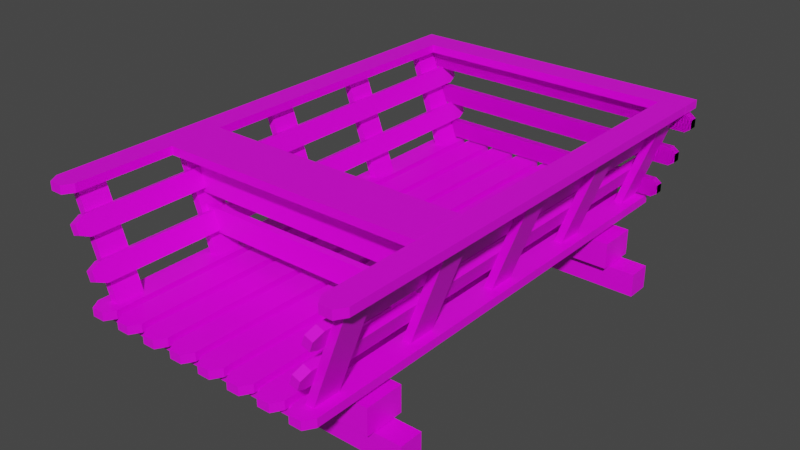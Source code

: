 # Source: Cart.blend  (saved by Blender 3.2.14; exported with 4.5.12 LTS)
import bpy
from mathutils import Matrix  # noqa: F401  (used for matrix-valued properties, if any)

bpy.ops.wm.read_factory_settings(use_empty=True)
scene = bpy.context.scene
scene.name = 'Scene'

# ---- collections
col_fance = bpy.data.collections.new('fance'); scene.collection.children.link(col_fance)

# ---- images (referenced by path relative to the original .blend; pixels are not part of the script)
import os
ASSET_DIR = os.environ.get("B2B_ASSET_DIR", "")  # directory of the original .blend (textures are referenced by path, not embedded)
HERE = os.path.dirname(os.path.abspath(__file__))  # packed textures are extracted next to this script under _unpacked/

def load_image(name, relpath, width, height, colorspace="sRGB"):
    """Load a texture the original file referenced (path relative to the .blend, or extracted next to this script)."""
    p = next((c for c in (os.path.join(HERE, relpath), os.path.join(ASSET_DIR, relpath)) if relpath and os.path.exists(c)), "")
    if p:
        img = bpy.data.images.load(p, check_existing=True)
        img.name = name
    else:  # same state as the original file: an image datablock whose file is absent (Cycles renders it pink)
        img = bpy.data.images.new(name, width, height)
        img.source = "FILE"
        img.filepath = "//" + (relpath or name)
    img.colorspace_settings.name = colorspace
    return img
img_pp_color_palette_png = load_image('PP_Color_Palette.png', 'Mining_Pack/Textures/PP_Color_Palette.png', 1024, 1024, 'sRGB')

# ---- materials (node trees are filled in below, after node groups)
mat_palitra = bpy.data.materials.new('palitra')
mat_palitra.alpha_threshold = 0.0
mat_palitra.use_transparent_shadow = False
mat_palitra.line_color = (0.0, 0.0, 0.0, 1.0)

# ---- material node trees
mat_palitra.use_nodes = True; mat_palitra.node_tree.nodes.clear()
_N = mat_palitra.node_tree.nodes; _L = mat_palitra.node_tree.links
n0 = _N.new('ShaderNodeOutputMaterial'); n0.name = 'Material Output'; n0.location = (300, 300)
n1 = _N.new('ShaderNodeBsdfPrincipled'); n1.name = 'Principled BSDF'; n1.location = (10, 300)
n1.distribution = 'GGX'
n1.subsurface_method = 'RANDOM_WALK_SKIN'
n1.inputs[2].default_value = 0.4
n1.inputs[3].default_value = 1.45
n1.inputs[27].default_value = (0.0, 0.0, 0.0, 1.0)
n1.inputs[28].default_value = 1.0
n2 = _N.new('ShaderNodeTexImage'); n2.name = 'Image Texture'; n2.location = (-280, 275)
n2.image = img_pp_color_palette_png
n2.interpolation = 'Closest'
_L.new(n1.outputs[0], n0.inputs[0])
_L.new(n2.outputs[0], n1.inputs[0])
n0.is_active_output = True

# ---- world
world_world = bpy.data.worlds.new('World'); scene.world = world_world
world_world.use_nodes = True; world_world.node_tree.nodes.clear()
_N = world_world.node_tree.nodes; _L = world_world.node_tree.links
n0 = _N.new('ShaderNodeOutputWorld'); n0.name = 'World Output'; n0.location = (300, 300)
n1 = _N.new('ShaderNodeBackground'); n1.name = 'Background'; n1.location = (10, 300)
n1.inputs[0].default_value = (0.05088, 0.05088, 0.05088, 1.0)
_L.new(n1.outputs[0], n0.inputs[0])
n0.is_active_output = True
world_world.color = (0.05088, 0.05088, 0.05088)
world_world.use_sun_shadow = False
world_world.sun_shadow_jitter_overblur = 0.0

# ---- meshes
me_cube_001 = bpy.data.meshes.new('Cube.001')
me_cube_001.from_pydata([(-8.1, 0.01667, -57.6), (-8.1, -0.01667, -57.6), (-8.1, 0.01667, 57.6), (-8.1, -0.01667, 57.6), (-9.1, -0.01667, -60.0), (-9.1, 0.01667, 60.0), (-9.1, -0.01667, 60.0), (-9.1, 0.01667, -60.0), (-8.6, -0.01667, 60.0), (-8.6, 0.01667, -60.0), (-8.6, -0.01667, -60.0), (-8.6, 0.01667, 60.0), (-10.1, 0.01667, -57.6), (-10.1, -0.01667, -57.6), (-10.1, 0.01667, 57.6), (-10.1, -0.01667, 57.6), (-9.6, -0.01667, 60.0), (-9.6, 0.01667, -60.0), (-9.6, -0.01667, -60.0), (-9.6, 0.01667, 60.0), (-5.5, 0.01667, -57.6), (-5.5, -0.01667, -57.6), (-5.5, 0.01667, 57.6), (-5.5, -0.01667, 57.6), (-6.5, -0.01667, -60.0), (-6.5, 0.01667, 60.0), (-6.5, -0.01667, 60.0), (-6.5, 0.01667, -60.0), (-6.0, -0.01667, 60.0), (-6.0, 0.01667, -60.0), (-6.0, -0.01667, -60.0), (-6.0, 0.01667, 60.0), (-7.5, 0.01667, -57.6), (-7.5, -0.01667, -57.6), (-7.5, 0.01667, 57.6), (-7.5, -0.01667, 57.6), (-7.0, -0.01667, 60.0), (-7.0, 0.01667, -60.0), (-7.0, -0.01667, -60.0), (-7.0, 0.01667, 60.0), (-2.9, 0.01667, -57.6), (-2.9, -0.01667, -57.6), (-2.9, 0.01667, 57.6), (-2.9, -0.01667, 57.6), (-3.9, -0.01667, -60.0), (-3.9, 0.01667, 60.0), (-3.9, -0.01667, 60.0), (-3.9, 0.01667, -60.0), (-3.4, -0.01667, 60.0), (-3.4, 0.01667, -60.0), (-3.4, -0.01667, -60.0), (-3.4, 0.01667, 60.0), (-4.9, 0.01667, -57.6), (-4.9, -0.01667, -57.6), (-4.9, 0.01667, 57.6), (-4.9, -0.01667, 57.6), (-4.4, -0.01667, 60.0), (-4.4, 0.01667, -60.0), (-4.4, -0.01667, -60.0), (-4.4, 0.01667, 60.0), (-0.3, 0.01667, -57.6), (-0.3, -0.01667, -57.6), (-0.3, 0.01667, 57.6), (-0.3, -0.01667, 57.6), (-1.3, -0.01667, -60.0), (-1.3, 0.01667, 60.0), (-1.3, -0.01667, 60.0), (-1.3, 0.01667, -60.0), (-0.8, -0.01667, 60.0), (-0.8, 0.01667, -60.0), (-0.8, -0.01667, -60.0), (-0.8, 0.01667, 60.0), (-2.3, 0.01667, -57.6), (-2.3, -0.01667, -57.6), (-2.3, 0.01667, 57.6), (-2.3, -0.01667, 57.6), (-1.8, -0.01667, 60.0), (-1.8, 0.01667, -60.0), (-1.8, -0.01667, -60.0), (-1.8, 0.01667, 60.0), (2.3, 0.01667, -57.6), (2.3, -0.01667, -57.6), (2.3, 0.01667, 57.6), (2.3, -0.01667, 57.6), (1.3, -0.01667, -60.0), (1.3, 0.01667, 60.0), (1.3, -0.01667, 60.0), (1.3, 0.01667, -60.0), (1.8, -0.01667, 60.0), (1.8, 0.01667, -60.0), (1.8, -0.01667, -60.0), (1.8, 0.01667, 60.0), (0.3, 0.01667, -57.6), (0.3, -0.01667, -57.6), (0.3, 0.01667, 57.6), (0.3, -0.01667, 57.6), (0.8, -0.01667, 60.0), (0.8, 0.01667, -60.0), (0.8, -0.01667, -60.0), (0.8, 0.01667, 60.0), (4.9, 0.01667, -57.6), (4.9, -0.01667, -57.6), (4.9, 0.01667, 57.6), (4.9, -0.01667, 57.6), (3.9, -0.01667, -60.0), (3.9, 0.01667, 60.0), (3.9, -0.01667, 60.0), (3.9, 0.01667, -60.0), (4.4, -0.01667, 60.0), (4.4, 0.01667, -60.0), (4.4, -0.01667, -60.0), (4.4, 0.01667, 60.0), (2.9, 0.01667, -57.6), (2.9, -0.01667, -57.6), (2.9, 0.01667, 57.6), (2.9, -0.01667, 57.6), (3.4, -0.01667, 60.0), (3.4, 0.01667, -60.0), (3.4, -0.01667, -60.0), (3.4, 0.01667, 60.0), (7.5, 0.01667, -57.6), (7.5, -0.01667, -57.6), (7.5, 0.01667, 57.6), (7.5, -0.01667, 57.6), (6.5, -0.01667, -60.0), (6.5, 0.01667, 60.0), (6.5, -0.01667, 60.0), (6.5, 0.01667, -60.0), (7.0, -0.01667, 60.0), (7.0, 0.01667, -60.0), (7.0, -0.01667, -60.0), (7.0, 0.01667, 60.0), (5.5, 0.01667, -57.6), (5.5, -0.01667, -57.6), (5.5, 0.01667, 57.6), (5.5, -0.01667, 57.6), (6.0, -0.01667, 60.0), (6.0, 0.01667, -60.0), (6.0, -0.01667, -60.0), (6.0, 0.01667, 60.0), (10.1, 0.01667, -57.6), (10.1, -0.01667, -57.6), (10.1, 0.01667, 57.6), (10.1, -0.01667, 57.6), (9.1, -0.01667, -60.0), (9.1, 0.01667, 60.0), (9.1, -0.01667, 60.0), (9.1, 0.01667, -60.0), (9.6, -0.01667, 60.0), (9.6, 0.01667, -60.0), (9.6, -0.01667, -60.0), (9.6, 0.01667, 60.0), (8.1, 0.01667, -57.6), (8.1, -0.01667, -57.6), (8.1, 0.01667, 57.6), (8.1, -0.01667, 57.6), (8.6, -0.01667, 60.0), (8.6, 0.01667, -60.0), (8.6, -0.01667, -60.0), (8.6, 0.01667, 60.0)], [], [(10, 1, 3, 8), (1, 0, 2, 3), (10, 9, 0, 1), (9, 7, 5, 11), (8, 11, 5, 6), (3, 2, 11, 8), (0, 9, 11, 2), (4, 7, 9, 10), (4, 10, 8, 6), (18, 16, 15, 13), (13, 15, 14, 12), (18, 13, 12, 17), (17, 19, 5, 7), (16, 6, 5, 19), (15, 16, 19, 14), (12, 14, 19, 17), (4, 18, 17, 7), (4, 6, 16, 18), (30, 21, 23, 28), (21, 20, 22, 23), (30, 29, 20, 21), (29, 27, 25, 31), (28, 31, 25, 26), (23, 22, 31, 28), (20, 29, 31, 22), (24, 27, 29, 30), (24, 30, 28, 26), (38, 36, 35, 33), (33, 35, 34, 32), (38, 33, 32, 37), (37, 39, 25, 27), (36, 26, 25, 39), (35, 36, 39, 34), (32, 34, 39, 37), (24, 38, 37, 27), (24, 26, 36, 38), (50, 41, 43, 48), (41, 40, 42, 43), (50, 49, 40, 41), (49, 47, 45, 51), (48, 51, 45, 46), (43, 42, 51, 48), (40, 49, 51, 42), (44, 47, 49, 50), (44, 50, 48, 46), (58, 56, 55, 53), (53, 55, 54, 52), (58, 53, 52, 57), (57, 59, 45, 47), (56, 46, 45, 59), (55, 56, 59, 54), (52, 54, 59, 57), (44, 58, 57, 47), (44, 46, 56, 58), (70, 61, 63, 68), (61, 60, 62, 63), (70, 69, 60, 61), (69, 67, 65, 71), (68, 71, 65, 66), (63, 62, 71, 68), (60, 69, 71, 62), (64, 67, 69, 70), (64, 70, 68, 66), (78, 76, 75, 73), (73, 75, 74, 72), (78, 73, 72, 77), (77, 79, 65, 67), (76, 66, 65, 79), (75, 76, 79, 74), (72, 74, 79, 77), (64, 78, 77, 67), (64, 66, 76, 78), (90, 81, 83, 88), (81, 80, 82, 83), (90, 89, 80, 81), (89, 87, 85, 91), (88, 91, 85, 86), (83, 82, 91, 88), (80, 89, 91, 82), (84, 87, 89, 90), (84, 90, 88, 86), (98, 96, 95, 93), (93, 95, 94, 92), (98, 93, 92, 97), (97, 99, 85, 87), (96, 86, 85, 99), (95, 96, 99, 94), (92, 94, 99, 97), (84, 98, 97, 87), (84, 86, 96, 98), (110, 101, 103, 108), (101, 100, 102, 103), (110, 109, 100, 101), (109, 107, 105, 111), (108, 111, 105, 106), (103, 102, 111, 108), (100, 109, 111, 102), (104, 107, 109, 110), (104, 110, 108, 106), (118, 116, 115, 113), (113, 115, 114, 112), (118, 113, 112, 117), (117, 119, 105, 107), (116, 106, 105, 119), (115, 116, 119, 114), (112, 114, 119, 117), (104, 118, 117, 107), (104, 106, 116, 118), (130, 121, 123, 128), (121, 120, 122, 123), (130, 129, 120, 121), (129, 127, 125, 131), (128, 131, 125, 126), (123, 122, 131, 128), (120, 129, 131, 122), (124, 127, 129, 130), (124, 130, 128, 126), (138, 136, 135, 133), (133, 135, 134, 132), (138, 133, 132, 137), (137, 139, 125, 127), (136, 126, 125, 139), (135, 136, 139, 134), (132, 134, 139, 137), (124, 138, 137, 127), (124, 126, 136, 138), (150, 141, 143, 148), (141, 140, 142, 143), (150, 149, 140, 141), (149, 147, 145, 151), (148, 151, 145, 146), (143, 142, 151, 148), (140, 149, 151, 142), (144, 147, 149, 150), (144, 150, 148, 146), (158, 156, 155, 153), (153, 155, 154, 152), (158, 153, 152, 157), (157, 159, 145, 147), (156, 146, 145, 159), (155, 156, 159, 154), (152, 154, 159, 157), (144, 158, 157, 147), (144, 146, 156, 158)])
_uv = me_cube_001.uv_layers.new(name='UVMap')
_uv.uv.foreach_set('vector', [0.6678, 0.4359, 0.6777, 0.4359, 0.6777, 0.4754, 0.6678, 0.4754, 0.6777, 0.4359, 0.7173, 0.4359, 0.7173, 0.4754, 0.6777, 0.4754, 0.6777, 0.426, 0.7173, 0.426, 0.7173, 0.4359, 0.6777, 0.4359, 0.7272, 0.4359, 0.7371, 0.4359, 0.7371, 0.4754, 0.7272, 0.4754, 0.6777, 0.4853, 0.7173, 0.4853, 0.7173, 0.4952, 0.6777, 0.4952, 0.6777, 0.4754, 0.7173, 0.4754, 0.7173, 0.4853, 0.6777, 0.4853, 0.7173, 0.4359, 0.7272, 0.4359, 0.7272, 0.4754, 0.7173, 0.4754, 0.6777, 0.4161, 0.7173, 0.4161, 0.7173, 0.426, 0.6777, 0.426, 0.658, 0.4359, 0.6678, 0.4359, 0.6678, 0.4754, 0.658, 0.4754, 0.6678, 0.4359, 0.6678, 0.4754, 0.6777, 0.4754, 0.6777, 0.4359, 0.6777, 0.4359, 0.6777, 0.4754, 0.7173, 0.4754, 0.7173, 0.4359, 0.6777, 0.426, 0.6777, 0.4359, 0.7173, 0.4359, 0.7173, 0.426, 0.7272, 0.4359, 0.7272, 0.4754, 0.7371, 0.4754, 0.7371, 0.4359, 0.6777, 0.4853, 0.6777, 0.4952, 0.7173, 0.4952, 0.7173, 0.4853, 0.6777, 0.4754, 0.6777, 0.4853, 0.7173, 0.4853, 0.7173, 0.4754, 0.7173, 0.4359, 0.7173, 0.4754, 0.7272, 0.4754, 0.7272, 0.4359, 0.6777, 0.4161, 0.6777, 0.426, 0.7173, 0.426, 0.7173, 0.4161, 0.658, 0.4359, 0.658, 0.4754, 0.6678, 0.4754, 0.6678, 0.4359, 0.6678, 0.4359, 0.6777, 0.4359, 0.6777, 0.4754, 0.6678, 0.4754, 0.6777, 0.4359, 0.7173, 0.4359, 0.7173, 0.4754, 0.6777, 0.4754, 0.6777, 0.426, 0.7173, 0.426, 0.7173, 0.4359, 0.6777, 0.4359, 0.7272, 0.4359, 0.7371, 0.4359, 0.7371, 0.4754, 0.7272, 0.4754, 0.6777, 0.4853, 0.7173, 0.4853, 0.7173, 0.4952, 0.6777, 0.4952, 0.6777, 0.4754, 0.7173, 0.4754, 0.7173, 0.4853, 0.6777, 0.4853, 0.7173, 0.4359, 0.7272, 0.4359, 0.7272, 0.4754, 0.7173, 0.4754, 0.6777, 0.4161, 0.7173, 0.4161, 0.7173, 0.426, 0.6777, 0.426, 0.658, 0.4359, 0.6678, 0.4359, 0.6678, 0.4754, 0.658, 0.4754, 0.6678, 0.4359, 0.6678, 0.4754, 0.6777, 0.4754, 0.6777, 0.4359, 0.6777, 0.4359, 0.6777, 0.4754, 0.7173, 0.4754, 0.7173, 0.4359, 0.6777, 0.426, 0.6777, 0.4359, 0.7173, 0.4359, 0.7173, 0.426, 0.7272, 0.4359, 0.7272, 0.4754, 0.7371, 0.4754, 0.7371, 0.4359, 0.6777, 0.4853, 0.6777, 0.4952, 0.7173, 0.4952, 0.7173, 0.4853, 0.6777, 0.4754, 0.6777, 0.4853, 0.7173, 0.4853, 0.7173, 0.4754, 0.7173, 0.4359, 0.7173, 0.4754, 0.7272, 0.4754, 0.7272, 0.4359, 0.6777, 0.4161, 0.6777, 0.426, 0.7173, 0.426, 0.7173, 0.4161, 0.658, 0.4359, 0.658, 0.4754, 0.6678, 0.4754, 0.6678, 0.4359, 0.6678, 0.4359, 0.6777, 0.4359, 0.6777, 0.4754, 0.6678, 0.4754, 0.6777, 0.4359, 0.7173, 0.4359, 0.7173, 0.4754, 0.6777, 0.4754, 0.6777, 0.426, 0.7173, 0.426, 0.7173, 0.4359, 0.6777, 0.4359, 0.7272, 0.4359, 0.7371, 0.4359, 0.7371, 0.4754, 0.7272, 0.4754, 0.6777, 0.4853, 0.7173, 0.4853, 0.7173, 0.4952, 0.6777, 0.4952, 0.6777, 0.4754, 0.7173, 0.4754, 0.7173, 0.4853, 0.6777, 0.4853, 0.7173, 0.4359, 0.7272, 0.4359, 0.7272, 0.4754, 0.7173, 0.4754, 0.6777, 0.4161, 0.7173, 0.4161, 0.7173, 0.426, 0.6777, 0.426, 0.658, 0.4359, 0.6678, 0.4359, 0.6678, 0.4754, 0.658, 0.4754, 0.6678, 0.4359, 0.6678, 0.4754, 0.6777, 0.4754, 0.6777, 0.4359, 0.6777, 0.4359, 0.6777, 0.4754, 0.7173, 0.4754, 0.7173, 0.4359, 0.6777, 0.426, 0.6777, 0.4359, 0.7173, 0.4359, 0.7173, 0.426, 0.7272, 0.4359, 0.7272, 0.4754, 0.7371, 0.4754, 0.7371, 0.4359, 0.6777, 0.4853, 0.6777, 0.4952, 0.7173, 0.4952, 0.7173, 0.4853, 0.6777, 0.4754, 0.6777, 0.4853, 0.7173, 0.4853, 0.7173, 0.4754, 0.7173, 0.4359, 0.7173, 0.4754, 0.7272, 0.4754, 0.7272, 0.4359, 0.6777, 0.4161, 0.6777, 0.426, 0.7173, 0.426, 0.7173, 0.4161, 0.658, 0.4359, 0.658, 0.4754, 0.6678, 0.4754, 0.6678, 0.4359, 0.6678, 0.4359, 0.6777, 0.4359, 0.6777, 0.4754, 0.6678, 0.4754, 0.6777, 0.4359, 0.7173, 0.4359, 0.7173, 0.4754, 0.6777, 0.4754, 0.6777, 0.426, 0.7173, 0.426, 0.7173, 0.4359, 0.6777, 0.4359, 0.7272, 0.4359, 0.7371, 0.4359, 0.7371, 0.4754, 0.7272, 0.4754, 0.6777, 0.4853, 0.7173, 0.4853, 0.7173, 0.4952, 0.6777, 0.4952, 0.6777, 0.4754, 0.7173, 0.4754, 0.7173, 0.4853, 0.6777, 0.4853, 0.7173, 0.4359, 0.7272, 0.4359, 0.7272, 0.4754, 0.7173, 0.4754, 0.6777, 0.4161, 0.7173, 0.4161, 0.7173, 0.426, 0.6777, 0.426, 0.658, 0.4359, 0.6678, 0.4359, 0.6678, 0.4754, 0.658, 0.4754, 0.6678, 0.4359, 0.6678, 0.4754, 0.6777, 0.4754, 0.6777, 0.4359, 0.6777, 0.4359, 0.6777, 0.4754, 0.7173, 0.4754, 0.7173, 0.4359, 0.6777, 0.426, 0.6777, 0.4359, 0.7173, 0.4359, 0.7173, 0.426, 0.7272, 0.4359, 0.7272, 0.4754, 0.7371, 0.4754, 0.7371, 0.4359, 0.6777, 0.4853, 0.6777, 0.4952, 0.7173, 0.4952, 0.7173, 0.4853, 0.6777, 0.4754, 0.6777, 0.4853, 0.7173, 0.4853, 0.7173, 0.4754, 0.7173, 0.4359, 0.7173, 0.4754, 0.7272, 0.4754, 0.7272, 0.4359, 0.6777, 0.4161, 0.6777, 0.426, 0.7173, 0.426, 0.7173, 0.4161, 0.658, 0.4359, 0.658, 0.4754, 0.6678, 0.4754, 0.6678, 0.4359, 0.6678, 0.4359, 0.6777, 0.4359, 0.6777, 0.4754, 0.6678, 0.4754, 0.6777, 0.4359, 0.7173, 0.4359, 0.7173, 0.4754, 0.6777, 0.4754, 0.6777, 0.426, 0.7173, 0.426, 0.7173, 0.4359, 0.6777, 0.4359, 0.7272, 0.4359, 0.7371, 0.4359, 0.7371, 0.4754, 0.7272, 0.4754, 0.6777, 0.4853, 0.7173, 0.4853, 0.7173, 0.4952, 0.6777, 0.4952, 0.6777, 0.4754, 0.7173, 0.4754, 0.7173, 0.4853, 0.6777, 0.4853, 0.7173, 0.4359, 0.7272, 0.4359, 0.7272, 0.4754, 0.7173, 0.4754, 0.6777, 0.4161, 0.7173, 0.4161, 0.7173, 0.426, 0.6777, 0.426, 0.658, 0.4359, 0.6678, 0.4359, 0.6678, 0.4754, 0.658, 0.4754, 0.6678, 0.4359, 0.6678, 0.4754, 0.6777, 0.4754, 0.6777, 0.4359, 0.6777, 0.4359, 0.6777, 0.4754, 0.7173, 0.4754, 0.7173, 0.4359, 0.6777, 0.426, 0.6777, 0.4359, 0.7173, 0.4359, 0.7173, 0.426, 0.7272, 0.4359, 0.7272, 0.4754, 0.7371, 0.4754, 0.7371, 0.4359, 0.6777, 0.4853, 0.6777, 0.4952, 0.7173, 0.4952, 0.7173, 0.4853, 0.6777, 0.4754, 0.6777, 0.4853, 0.7173, 0.4853, 0.7173, 0.4754, 0.7173, 0.4359, 0.7173, 0.4754, 0.7272, 0.4754, 0.7272, 0.4359, 0.6777, 0.4161, 0.6777, 0.426, 0.7173, 0.426, 0.7173, 0.4161, 0.658, 0.4359, 0.658, 0.4754, 0.6678, 0.4754, 0.6678, 0.4359, 0.6678, 0.4359, 0.6777, 0.4359, 0.6777, 0.4754, 0.6678, 0.4754, 0.6777, 0.4359, 0.7173, 0.4359, 0.7173, 0.4754, 0.6777, 0.4754, 0.6777, 0.426, 0.7173, 0.426, 0.7173, 0.4359, 0.6777, 0.4359, 0.7272, 0.4359, 0.7371, 0.4359, 0.7371, 0.4754, 0.7272, 0.4754, 0.6777, 0.4853, 0.7173, 0.4853, 0.7173, 0.4952, 0.6777, 0.4952, 0.6777, 0.4754, 0.7173, 0.4754, 0.7173, 0.4853, 0.6777, 0.4853, 0.7173, 0.4359, 0.7272, 0.4359, 0.7272, 0.4754, 0.7173, 0.4754, 0.6777, 0.4161, 0.7173, 0.4161, 0.7173, 0.426, 0.6777, 0.426, 0.658, 0.4359, 0.6678, 0.4359, 0.6678, 0.4754, 0.658, 0.4754, 0.6678, 0.4359, 0.6678, 0.4754, 0.6777, 0.4754, 0.6777, 0.4359, 0.6777, 0.4359, 0.6777, 0.4754, 0.7173, 0.4754, 0.7173, 0.4359, 0.6777, 0.426, 0.6777, 0.4359, 0.7173, 0.4359, 0.7173, 0.426, 0.7272, 0.4359, 0.7272, 0.4754, 0.7371, 0.4754, 0.7371, 0.4359, 0.6777, 0.4853, 0.6777, 0.4952, 0.7173, 0.4952, 0.7173, 0.4853, 0.6777, 0.4754, 0.6777, 0.4853, 0.7173, 0.4853, 0.7173, 0.4754, 0.7173, 0.4359, 0.7173, 0.4754, 0.7272, 0.4754, 0.7272, 0.4359, 0.6777, 0.4161, 0.6777, 0.426, 0.7173, 0.426, 0.7173, 0.4161, 0.658, 0.4359, 0.658, 0.4754, 0.6678, 0.4754, 0.6678, 0.4359, 0.6678, 0.4359, 0.6777, 0.4359, 0.6777, 0.4754, 0.6678, 0.4754, 0.6777, 0.4359, 0.7173, 0.4359, 0.7173, 0.4754, 0.6777, 0.4754, 0.6777, 0.426, 0.7173, 0.426, 0.7173, 0.4359, 0.6777, 0.4359, 0.7272, 0.4359, 0.7371, 0.4359, 0.7371, 0.4754, 0.7272, 0.4754, 0.6777, 0.4853, 0.7173, 0.4853, 0.7173, 0.4952, 0.6777, 0.4952, 0.6777, 0.4754, 0.7173, 0.4754, 0.7173, 0.4853, 0.6777, 0.4853, 0.7173, 0.4359, 0.7272, 0.4359, 0.7272, 0.4754, 0.7173, 0.4754, 0.6777, 0.4161, 0.7173, 0.4161, 0.7173, 0.426, 0.6777, 0.426, 0.658, 0.4359, 0.6678, 0.4359, 0.6678, 0.4754, 0.658, 0.4754, 0.6678, 0.4359, 0.6678, 0.4754, 0.6777, 0.4754, 0.6777, 0.4359, 0.6777, 0.4359, 0.6777, 0.4754, 0.7173, 0.4754, 0.7173, 0.4359, 0.6777, 0.426, 0.6777, 0.4359, 0.7173, 0.4359, 0.7173, 0.426, 0.7272, 0.4359, 0.7272, 0.4754, 0.7371, 0.4754, 0.7371, 0.4359, 0.6777, 0.4853, 0.6777, 0.4952, 0.7173, 0.4952, 0.7173, 0.4853, 0.6777, 0.4754, 0.6777, 0.4853, 0.7173, 0.4853, 0.7173, 0.4754, 0.7173, 0.4359, 0.7173, 0.4754, 0.7272, 0.4754, 0.7272, 0.4359, 0.6777, 0.4161, 0.6777, 0.426, 0.7173, 0.426, 0.7173, 0.4161, 0.658, 0.4359, 0.658, 0.4754, 0.6678, 0.4754, 0.6678, 0.4359, 0.6678, 0.4359, 0.6777, 0.4359, 0.6777, 0.4754, 0.6678, 0.4754, 0.6777, 0.4359, 0.7173, 0.4359, 0.7173, 0.4754, 0.6777, 0.4754, 0.6777, 0.426, 0.7173, 0.426, 0.7173, 0.4359, 0.6777, 0.4359, 0.7272, 0.4359, 0.7371, 0.4359, 0.7371, 0.4754, 0.7272, 0.4754, 0.6777, 0.4853, 0.7173, 0.4853, 0.7173, 0.4952, 0.6777, 0.4952, 0.6777, 0.4754, 0.7173, 0.4754, 0.7173, 0.4853, 0.6777, 0.4853, 0.7173, 0.4359, 0.7272, 0.4359, 0.7272, 0.4754, 0.7173, 0.4754, 0.6777, 0.4161, 0.7173, 0.4161, 0.7173, 0.426, 0.6777, 0.426, 0.658, 0.4359, 0.6678, 0.4359, 0.6678, 0.4754, 0.658, 0.4754, 0.6678, 0.4359, 0.6678, 0.4754, 0.6777, 0.4754, 0.6777, 0.4359, 0.6777, 0.4359, 0.6777, 0.4754, 0.7173, 0.4754, 0.7173, 0.4359, 0.6777, 0.426, 0.6777, 0.4359, 0.7173, 0.4359, 0.7173, 0.426, 0.7272, 0.4359, 0.7272, 0.4754, 0.7371, 0.4754, 0.7371, 0.4359, 0.6777, 0.4853, 0.6777, 0.4952, 0.7173, 0.4952, 0.7173, 0.4853, 0.6777, 0.4754, 0.6777, 0.4853, 0.7173, 0.4853, 0.7173, 0.4754, 0.7173, 0.4359, 0.7173, 0.4754, 0.7272, 0.4754, 0.7272, 0.4359, 0.6777, 0.4161, 0.6777, 0.426, 0.7173, 0.426, 0.7173, 0.4161, 0.658, 0.4359, 0.658, 0.4754, 0.6678, 0.4754, 0.6678, 0.4359])
me_cube_001.materials.append(mat_palitra)
me_cube_001.use_mirror_vertex_groups = False
me_cube_001.update()
me_cube_002 = bpy.data.meshes.new('Cube.002')
me_cube_002.from_pydata([(-1.0, -0.01765, 56.67), (-1.0, 0.01765, 56.67), (-1.0, -0.01765, -56.67), (-1.0, 0.01765, -56.67), (1.0, -0.01765, 56.67), (1.0, 0.01765, 56.67), (1.0, -0.01765, -56.67), (1.0, 0.01765, -56.67)], [], [(0, 1, 3, 2), (2, 3, 7, 6), (6, 7, 5, 4), (4, 5, 1, 0), (2, 6, 4, 0), (7, 3, 1, 5)])
_uv = me_cube_002.uv_layers.new(name='UVMap')
_uv.uv.foreach_set('vector', [0.7843, 0.4225, 0.7994, 0.4225, 0.7994, 0.4376, 0.7843, 0.4376, 0.7843, 0.4376, 0.7994, 0.4376, 0.7994, 0.4528, 0.7843, 0.4528, 0.7843, 0.4528, 0.7994, 0.4528, 0.7994, 0.4679, 0.7843, 0.4679, 0.7843, 0.4679, 0.7994, 0.4679, 0.7994, 0.4831, 0.7843, 0.4831, 0.7692, 0.4528, 0.7843, 0.4528, 0.7843, 0.4679, 0.7692, 0.4679, 0.7994, 0.4528, 0.8146, 0.4528, 0.8146, 0.4679, 0.7994, 0.4679])
me_cube_002.materials.append(mat_palitra)
me_cube_002.update()
me_cube_013 = bpy.data.meshes.new('Cube.013')
me_cube_013.from_pydata([(0.2409, -0.1667, 0.375), (0.2409, 0.1667, 0.375), (0.2409, -0.1667, -0.375), (0.2409, 0.1667, -0.375), (-0.2591, -0.1667, 0.375), (-0.2591, 0.1667, 0.375), (-0.2591, -0.1667, -0.375), (-0.2591, 0.1667, -0.375), (0.2909, -0.4759, 0.225), (0.2909, -0.1759, 0.225), (0.2909, -0.4759, -0.225), (0.2909, -0.1759, -0.225), (-0.3091, -0.4759, 0.225), (-0.3091, -0.1759, 0.225), (-0.3091, -0.4759, -0.225), (-0.3091, -0.1759, -0.225)], [], [(0, 2, 3, 1), (2, 6, 7, 3), (6, 4, 5, 7), (4, 0, 1, 5), (2, 0, 4, 6), (7, 5, 1, 3), (8, 10, 11, 9), (10, 14, 15, 11), (14, 12, 13, 15), (12, 8, 9, 13), (10, 8, 12, 14), (15, 13, 9, 11)])
_uv = me_cube_013.uv_layers.new(name='UVMap')
_uv.uv.foreach_set('vector', [0.7829, 0.4138, 0.7829, 0.4319, 0.8009, 0.4319, 0.8009, 0.4138, 0.7829, 0.4319, 0.7829, 0.4499, 0.8009, 0.4499, 0.8009, 0.4319, 0.7829, 0.4499, 0.7829, 0.468, 0.8009, 0.468, 0.8009, 0.4499, 0.7829, 0.468, 0.7829, 0.486, 0.8009, 0.486, 0.8009, 0.468, 0.7648, 0.4499, 0.7648, 0.468, 0.7829, 0.468, 0.7829, 0.4499, 0.8009, 0.4499, 0.8009, 0.468, 0.8189, 0.468, 0.8189, 0.4499, 0.7829, 0.4138, 0.7829, 0.4319, 0.8009, 0.4319, 0.8009, 0.4138, 0.7881, 0.4687, 0.7881, 0.4763, 0.7957, 0.4763, 0.7957, 0.4687, 0.7829, 0.4499, 0.7829, 0.468, 0.8009, 0.468, 0.8009, 0.4499, 0.7829, 0.468, 0.7829, 0.486, 0.8009, 0.486, 0.8009, 0.468, 0.7648, 0.4499, 0.7648, 0.468, 0.7829, 0.468, 0.7829, 0.4499, 0.8009, 0.4499, 0.8009, 0.468, 0.8189, 0.468, 0.8189, 0.4499])
me_cube_013.materials.append(mat_palitra)
me_cube_013.update()
me_cube_011 = bpy.data.meshes.new('Cube.011')
me_cube_011.from_pydata([(-0.25, -0.1667, -6.785), (-0.25, 0.1667, -6.785), (-0.25, -0.1667, -6.035), (-0.25, 0.1667, -6.035), (0.25, -0.1667, -6.785), (0.25, 0.1667, -6.785), (0.25, -0.1667, -6.035), (0.25, 0.1667, -6.035), (-0.3, -0.4759, -6.635), (-0.3, -0.1759, -6.635), (-0.3, -0.4759, -6.185), (-0.3, -0.1759, -6.185), (0.3, -0.4759, -6.635), (0.3, -0.1759, -6.635), (0.3, -0.4759, -6.185), (0.3, -0.1759, -6.185)], [], [(0, 2, 3, 1), (2, 6, 7, 3), (6, 4, 5, 7), (4, 0, 1, 5), (2, 0, 4, 6), (7, 5, 1, 3), (8, 10, 11, 9), (10, 14, 15, 11), (14, 12, 13, 15), (12, 8, 9, 13), (10, 8, 12, 14), (15, 13, 9, 11)])
_uv = me_cube_011.uv_layers.new(name='UVMap')
_uv.uv.foreach_set('vector', [0.7829, 0.4138, 0.7829, 0.4319, 0.8009, 0.4319, 0.8009, 0.4138, 0.7829, 0.4319, 0.7829, 0.4499, 0.8009, 0.4499, 0.8009, 0.4319, 0.7829, 0.4499, 0.7829, 0.468, 0.8009, 0.468, 0.8009, 0.4499, 0.7829, 0.468, 0.7829, 0.486, 0.8009, 0.486, 0.8009, 0.468, 0.7648, 0.4499, 0.7648, 0.468, 0.7829, 0.468, 0.7829, 0.4499, 0.8009, 0.4499, 0.8009, 0.468, 0.8189, 0.468, 0.8189, 0.4499, 0.7829, 0.4138, 0.7829, 0.4319, 0.8009, 0.4319, 0.8009, 0.4138, 0.7881, 0.4687, 0.7881, 0.4763, 0.7957, 0.4763, 0.7957, 0.4687, 0.7829, 0.4499, 0.7829, 0.468, 0.8009, 0.468, 0.8009, 0.4499, 0.7829, 0.468, 0.7829, 0.486, 0.8009, 0.486, 0.8009, 0.468, 0.7648, 0.4499, 0.7648, 0.468, 0.7829, 0.468, 0.7829, 0.4499, 0.8009, 0.4499, 0.8009, 0.468, 0.8189, 0.468, 0.8189, 0.4499])
me_cube_011.materials.append(mat_palitra)
me_cube_011.update()
me_cube_003 = bpy.data.meshes.new('Cube.003')
me_cube_003.from_pydata([(20.08, 0.9232, -3.544), (20.61, 0.881, -3.544), (17.07, -0.881, -3.544), (17.6, -0.9232, -3.544), (20.67, 0.9186, -3.286e-06), (17.01, -0.9186, -2.551e-06), (17.54, -0.9608, -2.438e-06), (20.14, 0.9608, -3.398e-06), (17.54, -0.9608, -1.772), (20.14, 0.9608, -1.772), (20.67, 0.9186, -1.772), (17.01, -0.9186, -1.772), (20.08, 0.9232, 3.544), (20.61, 0.881, 3.544), (17.07, -0.881, 3.544), (17.6, -0.9232, 3.544), (17.54, -0.9608, 1.772), (20.14, 0.9608, 1.772), (20.67, 0.9186, 1.772), (17.01, -0.9186, 1.772), (20.08, 0.9232, -31.9), (20.61, 0.881, -31.9), (17.07, -0.881, -31.9), (17.6, -0.9232, -31.9), (20.67, 0.9186, -28.35), (17.01, -0.9186, -28.35), (17.54, -0.9608, -28.35), (20.14, 0.9608, -28.35), (17.54, -0.9608, -30.12), (20.14, 0.9608, -30.12), (20.67, 0.9186, -30.12), (17.01, -0.9186, -30.12), (20.08, 0.9232, -24.81), (20.61, 0.881, -24.81), (17.07, -0.881, -24.81), (17.6, -0.9232, -24.81), (17.54, -0.9608, -26.58), (20.14, 0.9608, -26.58), (20.67, 0.9186, -26.58), (17.01, -0.9186, -26.58), (20.08, 0.9232, -60.25), (20.61, 0.881, -60.25), (17.07, -0.881, -60.25), (17.6, -0.9232, -60.25), (20.67, 0.9186, -56.7), (17.01, -0.9186, -56.7), (17.54, -0.9608, -56.7), (20.14, 0.9608, -56.7), (17.54, -0.9608, -58.48), (20.14, 0.9608, -58.48), (20.67, 0.9186, -58.48), (17.01, -0.9186, -58.48), (20.08, 0.9232, -53.16), (20.61, 0.881, -53.16), (17.07, -0.881, -53.16), (17.6, -0.9232, -53.16), (17.54, -0.9608, -54.93), (20.14, 0.9608, -54.93), (20.67, 0.9186, -54.93), (17.01, -0.9186, -54.93), (20.08, 0.9232, -88.6), (20.61, 0.881, -88.6), (17.07, -0.881, -88.6), (17.6, -0.9232, -88.6), (20.67, 0.9186, -85.06), (17.01, -0.9186, -85.06), (17.54, -0.9608, -85.06), (20.14, 0.9608, -85.06), (17.54, -0.9608, -86.83), (20.14, 0.9608, -86.83), (20.67, 0.9186, -86.83), (17.01, -0.9186, -86.83), (20.08, 0.9232, -81.51), (20.61, 0.881, -81.51), (17.07, -0.881, -81.51), (17.6, -0.9232, -81.51), (17.54, -0.9608, -83.28), (20.14, 0.9608, -83.28), (20.67, 0.9186, -83.28), (17.01, -0.9186, -83.28), (20.08, 0.9232, -117.0), (20.61, 0.881, -117.0), (17.07, -0.881, -117.0), (17.6, -0.9232, -117.0), (20.67, 0.9186, -113.4), (17.01, -0.9186, -113.4), (17.54, -0.9608, -113.4), (20.14, 0.9608, -113.4), (17.54, -0.9608, -115.2), (20.14, 0.9608, -115.2), (20.67, 0.9186, -115.2), (17.01, -0.9186, -115.2), (20.08, 0.9232, -109.9), (20.61, 0.881, -109.9), (17.07, -0.881, -109.9), (17.6, -0.9232, -109.9), (17.54, -0.9608, -111.6), (20.14, 0.9608, -111.6), (20.67, 0.9186, -111.6), (17.01, -0.9186, -111.6)], [], [(10, 8, 3, 1), (1, 3, 2, 0), (10, 1, 0, 9), (9, 11, 5, 7), (8, 6, 5, 11), (3, 8, 11, 2), (0, 2, 11, 9), (4, 10, 9, 7), (4, 6, 8, 10), (18, 13, 15, 16), (13, 12, 14, 15), (18, 17, 12, 13), (17, 7, 5, 19), (16, 19, 5, 6), (15, 14, 19, 16), (12, 17, 19, 14), (4, 7, 17, 18), (4, 18, 16, 6), (30, 28, 23, 21), (21, 23, 22, 20), (30, 21, 20, 29), (29, 31, 25, 27), (28, 26, 25, 31), (23, 28, 31, 22), (20, 22, 31, 29), (24, 30, 29, 27), (24, 26, 28, 30), (38, 33, 35, 36), (33, 32, 34, 35), (38, 37, 32, 33), (37, 27, 25, 39), (36, 39, 25, 26), (35, 34, 39, 36), (32, 37, 39, 34), (24, 27, 37, 38), (24, 38, 36, 26), (50, 48, 43, 41), (41, 43, 42, 40), (50, 41, 40, 49), (49, 51, 45, 47), (48, 46, 45, 51), (43, 48, 51, 42), (40, 42, 51, 49), (44, 50, 49, 47), (44, 46, 48, 50), (58, 53, 55, 56), (53, 52, 54, 55), (58, 57, 52, 53), (57, 47, 45, 59), (56, 59, 45, 46), (55, 54, 59, 56), (52, 57, 59, 54), (44, 47, 57, 58), (44, 58, 56, 46), (70, 68, 63, 61), (61, 63, 62, 60), (70, 61, 60, 69), (69, 71, 65, 67), (68, 66, 65, 71), (63, 68, 71, 62), (60, 62, 71, 69), (64, 70, 69, 67), (64, 66, 68, 70), (78, 73, 75, 76), (73, 72, 74, 75), (78, 77, 72, 73), (77, 67, 65, 79), (76, 79, 65, 66), (75, 74, 79, 76), (72, 77, 79, 74), (64, 67, 77, 78), (64, 78, 76, 66), (90, 88, 83, 81), (81, 83, 82, 80), (90, 81, 80, 89), (89, 91, 85, 87), (88, 86, 85, 91), (83, 88, 91, 82), (80, 82, 91, 89), (84, 90, 89, 87), (84, 86, 88, 90), (98, 93, 95, 96), (93, 92, 94, 95), (98, 97, 92, 93), (97, 87, 85, 99), (96, 99, 85, 86), (95, 94, 99, 96), (92, 97, 99, 94), (84, 87, 97, 98), (84, 98, 96, 86)])
_uv = me_cube_003.uv_layers.new(name='UVMap')
_uv.uv.foreach_set('vector', [0.6774, 0.4356, 0.6774, 0.47, 0.686, 0.47, 0.686, 0.4356, 0.686, 0.4356, 0.686, 0.47, 0.7204, 0.47, 0.7204, 0.4356, 0.686, 0.427, 0.686, 0.4356, 0.7204, 0.4356, 0.7204, 0.427, 0.729, 0.4356, 0.729, 0.47, 0.7377, 0.47, 0.7377, 0.4356, 0.686, 0.4786, 0.686, 0.4872, 0.7204, 0.4872, 0.7204, 0.4786, 0.686, 0.47, 0.686, 0.4786, 0.7204, 0.4786, 0.7204, 0.47, 0.7204, 0.4356, 0.7204, 0.47, 0.729, 0.47, 0.729, 0.4356, 0.686, 0.4184, 0.686, 0.427, 0.7204, 0.427, 0.7204, 0.4184, 0.6688, 0.4356, 0.6688, 0.47, 0.6774, 0.47, 0.6774, 0.4356, 0.6774, 0.4356, 0.686, 0.4356, 0.686, 0.47, 0.6774, 0.47, 0.686, 0.4356, 0.7204, 0.4356, 0.7204, 0.47, 0.686, 0.47, 0.686, 0.427, 0.7204, 0.427, 0.7204, 0.4356, 0.686, 0.4356, 0.729, 0.4356, 0.7377, 0.4356, 0.7377, 0.47, 0.729, 0.47, 0.686, 0.4786, 0.7204, 0.4786, 0.7204, 0.4872, 0.686, 0.4872, 0.686, 0.47, 0.7204, 0.47, 0.7204, 0.4786, 0.686, 0.4786, 0.7204, 0.4356, 0.729, 0.4356, 0.729, 0.47, 0.7204, 0.47, 0.686, 0.4184, 0.7204, 0.4184, 0.7204, 0.427, 0.686, 0.427, 0.6688, 0.4356, 0.6774, 0.4356, 0.6774, 0.47, 0.6688, 0.47, 0.6774, 0.4356, 0.6774, 0.47, 0.686, 0.47, 0.686, 0.4356, 0.686, 0.4356, 0.686, 0.47, 0.7204, 0.47, 0.7204, 0.4356, 0.686, 0.427, 0.686, 0.4356, 0.7204, 0.4356, 0.7204, 0.427, 0.729, 0.4356, 0.729, 0.47, 0.7377, 0.47, 0.7377, 0.4356, 0.686, 0.4786, 0.686, 0.4872, 0.7204, 0.4872, 0.7204, 0.4786, 0.686, 0.47, 0.686, 0.4786, 0.7204, 0.4786, 0.7204, 0.47, 0.7204, 0.4356, 0.7204, 0.47, 0.729, 0.47, 0.729, 0.4356, 0.686, 0.4184, 0.686, 0.427, 0.7204, 0.427, 0.7204, 0.4184, 0.6688, 0.4356, 0.6688, 0.47, 0.6774, 0.47, 0.6774, 0.4356, 0.6774, 0.4356, 0.686, 0.4356, 0.686, 0.47, 0.6774, 0.47, 0.686, 0.4356, 0.7204, 0.4356, 0.7204, 0.47, 0.686, 0.47, 0.686, 0.427, 0.7204, 0.427, 0.7204, 0.4356, 0.686, 0.4356, 0.729, 0.4356, 0.7377, 0.4356, 0.7377, 0.47, 0.729, 0.47, 0.686, 0.4786, 0.7204, 0.4786, 0.7204, 0.4872, 0.686, 0.4872, 0.686, 0.47, 0.7204, 0.47, 0.7204, 0.4786, 0.686, 0.4786, 0.7204, 0.4356, 0.729, 0.4356, 0.729, 0.47, 0.7204, 0.47, 0.686, 0.4184, 0.7204, 0.4184, 0.7204, 0.427, 0.686, 0.427, 0.6688, 0.4356, 0.6774, 0.4356, 0.6774, 0.47, 0.6688, 0.47, 0.6774, 0.4356, 0.6774, 0.47, 0.686, 0.47, 0.686, 0.4356, 0.686, 0.4356, 0.686, 0.47, 0.7204, 0.47, 0.7204, 0.4356, 0.686, 0.427, 0.686, 0.4356, 0.7204, 0.4356, 0.7204, 0.427, 0.729, 0.4356, 0.729, 0.47, 0.7377, 0.47, 0.7377, 0.4356, 0.686, 0.4786, 0.686, 0.4872, 0.7204, 0.4872, 0.7204, 0.4786, 0.686, 0.47, 0.686, 0.4786, 0.7204, 0.4786, 0.7204, 0.47, 0.7204, 0.4356, 0.7204, 0.47, 0.729, 0.47, 0.729, 0.4356, 0.686, 0.4184, 0.686, 0.427, 0.7204, 0.427, 0.7204, 0.4184, 0.6688, 0.4356, 0.6688, 0.47, 0.6774, 0.47, 0.6774, 0.4356, 0.6774, 0.4356, 0.686, 0.4356, 0.686, 0.47, 0.6774, 0.47, 0.686, 0.4356, 0.7204, 0.4356, 0.7204, 0.47, 0.686, 0.47, 0.686, 0.427, 0.7204, 0.427, 0.7204, 0.4356, 0.686, 0.4356, 0.729, 0.4356, 0.7377, 0.4356, 0.7377, 0.47, 0.729, 0.47, 0.686, 0.4786, 0.7204, 0.4786, 0.7204, 0.4872, 0.686, 0.4872, 0.686, 0.47, 0.7204, 0.47, 0.7204, 0.4786, 0.686, 0.4786, 0.7204, 0.4356, 0.729, 0.4356, 0.729, 0.47, 0.7204, 0.47, 0.686, 0.4184, 0.7204, 0.4184, 0.7204, 0.427, 0.686, 0.427, 0.6688, 0.4356, 0.6774, 0.4356, 0.6774, 0.47, 0.6688, 0.47, 0.6774, 0.4356, 0.6774, 0.47, 0.686, 0.47, 0.686, 0.4356, 0.686, 0.4356, 0.686, 0.47, 0.7204, 0.47, 0.7204, 0.4356, 0.686, 0.427, 0.686, 0.4356, 0.7204, 0.4356, 0.7204, 0.427, 0.729, 0.4356, 0.729, 0.47, 0.7377, 0.47, 0.7377, 0.4356, 0.686, 0.4786, 0.686, 0.4872, 0.7204, 0.4872, 0.7204, 0.4786, 0.686, 0.47, 0.686, 0.4786, 0.7204, 0.4786, 0.7204, 0.47, 0.7204, 0.4356, 0.7204, 0.47, 0.729, 0.47, 0.729, 0.4356, 0.686, 0.4184, 0.686, 0.427, 0.7204, 0.427, 0.7204, 0.4184, 0.6688, 0.4356, 0.6688, 0.47, 0.6774, 0.47, 0.6774, 0.4356, 0.6774, 0.4356, 0.686, 0.4356, 0.686, 0.47, 0.6774, 0.47, 0.686, 0.4356, 0.7204, 0.4356, 0.7204, 0.47, 0.686, 0.47, 0.686, 0.427, 0.7204, 0.427, 0.7204, 0.4356, 0.686, 0.4356, 0.729, 0.4356, 0.7377, 0.4356, 0.7377, 0.47, 0.729, 0.47, 0.686, 0.4786, 0.7204, 0.4786, 0.7204, 0.4872, 0.686, 0.4872, 0.686, 0.47, 0.7204, 0.47, 0.7204, 0.4786, 0.686, 0.4786, 0.7204, 0.4356, 0.729, 0.4356, 0.729, 0.47, 0.7204, 0.47, 0.686, 0.4184, 0.7204, 0.4184, 0.7204, 0.427, 0.686, 0.427, 0.6688, 0.4356, 0.6774, 0.4356, 0.6774, 0.47, 0.6688, 0.47, 0.6774, 0.4356, 0.6774, 0.47, 0.686, 0.47, 0.686, 0.4356, 0.686, 0.4356, 0.686, 0.47, 0.7204, 0.47, 0.7204, 0.4356, 0.686, 0.427, 0.686, 0.4356, 0.7204, 0.4356, 0.7204, 0.427, 0.729, 0.4356, 0.729, 0.47, 0.7377, 0.47, 0.7377, 0.4356, 0.686, 0.4786, 0.686, 0.4872, 0.7204, 0.4872, 0.7204, 0.4786, 0.686, 0.47, 0.686, 0.4786, 0.7204, 0.4786, 0.7204, 0.47, 0.7204, 0.4356, 0.7204, 0.47, 0.729, 0.47, 0.729, 0.4356, 0.686, 0.4184, 0.686, 0.427, 0.7204, 0.427, 0.7204, 0.4184, 0.6688, 0.4356, 0.6688, 0.47, 0.6774, 0.47, 0.6774, 0.4356, 0.6774, 0.4356, 0.686, 0.4356, 0.686, 0.47, 0.6774, 0.47, 0.686, 0.4356, 0.7204, 0.4356, 0.7204, 0.47, 0.686, 0.47, 0.686, 0.427, 0.7204, 0.427, 0.7204, 0.4356, 0.686, 0.4356, 0.729, 0.4356, 0.7377, 0.4356, 0.7377, 0.47, 0.729, 0.47, 0.686, 0.4786, 0.7204, 0.4786, 0.7204, 0.4872, 0.686, 0.4872, 0.686, 0.47, 0.7204, 0.47, 0.7204, 0.4786, 0.686, 0.4786, 0.7204, 0.4356, 0.729, 0.4356, 0.729, 0.47, 0.7204, 0.47, 0.686, 0.4184, 0.7204, 0.4184, 0.7204, 0.427, 0.686, 0.427, 0.6688, 0.4356, 0.6774, 0.4356, 0.6774, 0.47, 0.6688, 0.47])
me_cube_003.materials.append(mat_palitra)
me_cube_003.use_mirror_vertex_groups = False
me_cube_003.update()
me_cube_012 = bpy.data.meshes.new('Cube.012')
me_cube_012.from_pydata([(26.06, -0.03084, -57.6), (26.87, -0.04224, -57.6), (26.06, -0.03084, 57.6), (26.87, -0.04224, 57.6), (27.21, -0.0057, -60.0), (26.4, 0.0057, 60.0), (27.21, -0.0057, 60.0), (26.4, 0.0057, -60.0), (27.04, -0.02397, 60.0), (26.23, -0.01257, -60.0), (27.04, -0.02397, -60.0), (26.23, -0.01257, 60.0), (26.75, 0.04224, -57.6), (27.55, 0.03084, -57.6), (26.75, 0.04224, 57.6), (27.55, 0.03084, 57.6), (27.38, 0.01257, 60.0), (26.57, 0.02397, -60.0), (27.38, 0.01257, -60.0), (26.57, 0.02397, 60.0), (24.62, -0.1843, -57.6), (25.43, -0.1957, -57.6), (24.62, -0.1843, 57.6), (25.43, -0.1957, 57.6), (25.77, -0.1592, -60.0), (24.97, -0.1478, 60.0), (25.77, -0.1592, 60.0), (24.97, -0.1478, -60.0), (25.6, -0.1775, 60.0), (24.8, -0.1661, -60.0), (25.6, -0.1775, -60.0), (24.8, -0.1661, 60.0), (25.31, -0.1112, -57.6), (26.11, -0.1226, -57.6), (25.31, -0.1112, 57.6), (26.11, -0.1226, 57.6), (25.94, -0.1409, 60.0), (25.14, -0.1295, -60.0), (25.94, -0.1409, -60.0), (25.14, -0.1295, 60.0)], [], [(10, 8, 3, 1), (1, 3, 2, 0), (10, 1, 0, 9), (9, 11, 5, 7), (8, 6, 5, 11), (3, 8, 11, 2), (0, 2, 11, 9), (4, 10, 9, 7), (4, 6, 8, 10), (18, 13, 15, 16), (13, 12, 14, 15), (18, 17, 12, 13), (17, 7, 5, 19), (16, 19, 5, 6), (15, 14, 19, 16), (12, 17, 19, 14), (4, 7, 17, 18), (4, 18, 16, 6), (30, 28, 23, 21), (21, 23, 22, 20), (30, 21, 20, 29), (29, 31, 25, 27), (28, 26, 25, 31), (23, 28, 31, 22), (20, 22, 31, 29), (24, 30, 29, 27), (24, 26, 28, 30), (38, 33, 35, 36), (33, 32, 34, 35), (38, 37, 32, 33), (37, 27, 25, 39), (36, 39, 25, 26), (35, 34, 39, 36), (32, 37, 39, 34), (24, 27, 37, 38), (24, 38, 36, 26)])
_uv = me_cube_012.uv_layers.new(name='UVMap')
_uv.uv.foreach_set('vector', [0.6822, 0.4331, 0.6822, 0.4611, 0.6892, 0.4611, 0.6892, 0.4331, 0.6892, 0.4331, 0.6892, 0.4611, 0.7172, 0.4611, 0.7172, 0.4331, 0.6892, 0.426, 0.6892, 0.4331, 0.7172, 0.4331, 0.7172, 0.426, 0.7243, 0.4331, 0.7243, 0.4611, 0.7313, 0.4611, 0.7313, 0.4331, 0.6892, 0.4681, 0.6892, 0.4751, 0.7172, 0.4751, 0.7172, 0.4681, 0.6892, 0.4611, 0.6892, 0.4681, 0.7172, 0.4681, 0.7172, 0.4611, 0.7172, 0.4331, 0.7172, 0.4611, 0.7243, 0.4611, 0.7243, 0.4331, 0.6892, 0.419, 0.6892, 0.426, 0.7172, 0.426, 0.7172, 0.419, 0.6752, 0.4331, 0.6752, 0.4611, 0.6822, 0.4611, 0.6822, 0.4331, 0.6822, 0.4331, 0.6892, 0.4331, 0.6892, 0.4611, 0.6822, 0.4611, 0.6892, 0.4331, 0.7172, 0.4331, 0.7172, 0.4611, 0.6892, 0.4611, 0.6892, 0.426, 0.7172, 0.426, 0.7172, 0.4331, 0.6892, 0.4331, 0.7243, 0.4331, 0.7313, 0.4331, 0.7313, 0.4611, 0.7243, 0.4611, 0.6892, 0.4681, 0.7172, 0.4681, 0.7172, 0.4751, 0.6892, 0.4751, 0.6892, 0.4611, 0.7172, 0.4611, 0.7172, 0.4681, 0.6892, 0.4681, 0.7172, 0.4331, 0.7243, 0.4331, 0.7243, 0.4611, 0.7172, 0.4611, 0.6892, 0.419, 0.7172, 0.419, 0.7172, 0.426, 0.6892, 0.426, 0.6752, 0.4331, 0.6822, 0.4331, 0.6822, 0.4611, 0.6752, 0.4611, 0.6822, 0.4331, 0.6822, 0.4611, 0.6892, 0.4611, 0.6892, 0.4331, 0.6892, 0.4331, 0.6892, 0.4611, 0.7172, 0.4611, 0.7172, 0.4331, 0.6892, 0.426, 0.6892, 0.4331, 0.7172, 0.4331, 0.7172, 0.426, 0.7243, 0.4331, 0.7243, 0.4611, 0.7313, 0.4611, 0.7313, 0.4331, 0.6892, 0.4681, 0.6892, 0.4751, 0.7172, 0.4751, 0.7172, 0.4681, 0.6892, 0.4611, 0.6892, 0.4681, 0.7172, 0.4681, 0.7172, 0.4611, 0.7172, 0.4331, 0.7172, 0.4611, 0.7243, 0.4611, 0.7243, 0.4331, 0.6892, 0.419, 0.6892, 0.426, 0.7172, 0.426, 0.7172, 0.419, 0.6752, 0.4331, 0.6752, 0.4611, 0.6822, 0.4611, 0.6822, 0.4331, 0.6822, 0.4331, 0.6892, 0.4331, 0.6892, 0.4611, 0.6822, 0.4611, 0.6892, 0.4331, 0.7172, 0.4331, 0.7172, 0.4611, 0.6892, 0.4611, 0.6892, 0.426, 0.7172, 0.426, 0.7172, 0.4331, 0.6892, 0.4331, 0.7243, 0.4331, 0.7313, 0.4331, 0.7313, 0.4611, 0.7243, 0.4611, 0.6892, 0.4681, 0.7172, 0.4681, 0.7172, 0.4751, 0.6892, 0.4751, 0.6892, 0.4611, 0.7172, 0.4611, 0.7172, 0.4681, 0.6892, 0.4681, 0.7172, 0.4331, 0.7243, 0.4331, 0.7243, 0.4611, 0.7172, 0.4611, 0.6892, 0.419, 0.7172, 0.419, 0.7172, 0.426, 0.6892, 0.426, 0.6752, 0.4331, 0.6822, 0.4331, 0.6822, 0.4611, 0.6752, 0.4611])
me_cube_012.materials.append(mat_palitra)
me_cube_012.use_mirror_vertex_groups = False
me_cube_012.update()
me_cube_005 = bpy.data.meshes.new('Cube.005')
me_cube_005.from_pydata([(-17.65, -0.05909, -1.0), (-17.65, -0.05909, 1.0), (-18.32, 2.384e-09, 1.0), (-18.32, -2.384e-09, -1.0), (-18.32, -0.02955, -1.0), (-18.32, -0.02955, 1.0), (-17.65, 0.05909, -1.0), (-17.65, 0.05909, 1.0), (-18.32, 0.02955, -1.0), (-18.32, 0.02955, 1.0), (-16.25, -0.3073, -1.0), (-16.25, -0.3073, 1.0), (-16.92, -0.2482, 1.0), (-16.92, -0.2482, -1.0), (-16.92, -0.2777, -1.0), (-16.92, -0.2777, 1.0), (-16.25, -0.1891, -1.0), (-16.25, -0.1891, 1.0), (-16.92, -0.2186, -1.0), (-16.92, -0.2186, 1.0), (-14.65, -0.5555, -1.0), (-14.65, -0.5555, 1.0), (-15.32, -0.4964, 1.0), (-15.32, -0.4964, -1.0), (-15.32, -0.5259, -1.0), (-15.32, -0.5259, 1.0), (-14.65, -0.4373, -1.0), (-14.65, -0.4373, 1.0), (-15.32, -0.4668, -1.0), (-15.32, -0.4668, 1.0), (-2.017e-08, -0.05909, -1.0), (2.017e-08, -0.05909, 1.0), (-2.017e-08, -2.384e-09, -1.0), (2.017e-08, 2.384e-09, 1.0), (-2.017e-08, -0.02955, -1.0), (2.017e-08, -0.02955, 1.0), (-2.017e-08, 0.05909, -1.0), (2.017e-08, 0.05909, 1.0), (-2.017e-08, 0.02955, -1.0), (2.017e-08, 0.02955, 1.0), (-2.017e-08, -0.3073, -1.0), (2.017e-08, -0.3073, 1.0), (-2.017e-08, -0.2482, -1.0), (2.017e-08, -0.2482, 1.0), (-2.017e-08, -0.2777, -1.0), (2.017e-08, -0.2777, 1.0), (-2.017e-08, -0.1891, -1.0), (2.017e-08, -0.1891, 1.0), (-2.017e-08, -0.2186, -1.0), (2.017e-08, -0.2186, 1.0), (-2.017e-08, -0.5555, -1.0), (2.017e-08, -0.5555, 1.0), (-2.017e-08, -0.4964, -1.0), (2.017e-08, -0.4964, 1.0), (-2.017e-08, -0.5259, -1.0), (2.017e-08, -0.5259, 1.0), (-2.017e-08, -0.4373, -1.0), (2.017e-08, -0.4373, 1.0), (-2.017e-08, -0.4668, -1.0), (2.017e-08, -0.4668, 1.0), (17.65, -0.05909, -1.0), (17.65, -0.05909, 1.0), (18.32, 2.384e-09, 1.0), (18.32, -2.384e-09, -1.0), (18.32, -0.02955, -1.0), (18.32, -0.02955, 1.0), (17.65, 0.05909, -1.0), (17.65, 0.05909, 1.0), (18.32, 0.02955, -1.0), (18.32, 0.02955, 1.0), (16.25, -0.3073, -1.0), (16.25, -0.3073, 1.0), (16.92, -0.2482, 1.0), (16.92, -0.2482, -1.0), (16.92, -0.2777, -1.0), (16.92, -0.2777, 1.0), (16.25, -0.1891, -1.0), (16.25, -0.1891, 1.0), (16.92, -0.2186, -1.0), (16.92, -0.2186, 1.0), (14.65, -0.5555, -1.0), (14.65, -0.5555, 1.0), (15.32, -0.4964, 1.0), (15.32, -0.4964, -1.0), (15.32, -0.5259, -1.0), (15.32, -0.5259, 1.0), (14.65, -0.4373, -1.0), (14.65, -0.4373, 1.0), (15.32, -0.4668, -1.0), (15.32, -0.4668, 1.0)], [], [(5, 4, 0, 1), (2, 3, 4, 5), (9, 7, 6, 8), (2, 9, 8, 3), (15, 14, 10, 11), (12, 13, 14, 15), (19, 17, 16, 18), (12, 19, 18, 13), (25, 24, 20, 21), (22, 23, 24, 25), (29, 27, 26, 28), (22, 29, 28, 23), (29, 59, 57, 27), (27, 57, 56, 26), (26, 56, 58, 28), (22, 25, 55, 53), (22, 53, 59, 29), (24, 23, 52, 54), (28, 58, 52, 23), (25, 21, 51, 55), (21, 20, 50, 51), (20, 24, 54, 50), (19, 49, 47, 17), (17, 47, 46, 16), (16, 46, 48, 18), (12, 15, 45, 43), (12, 43, 49, 19), (14, 13, 42, 44), (18, 48, 42, 13), (15, 11, 41, 45), (11, 10, 40, 41), (10, 14, 44, 40), (9, 39, 37, 7), (7, 37, 36, 6), (6, 36, 38, 8), (2, 5, 35, 33), (2, 33, 39, 9), (4, 3, 32, 34), (8, 38, 32, 3), (5, 1, 31, 35), (1, 0, 30, 31), (0, 4, 34, 30), (65, 61, 60, 64), (62, 65, 64, 63), (69, 68, 66, 67), (62, 63, 68, 69), (75, 71, 70, 74), (72, 75, 74, 73), (79, 78, 76, 77), (72, 73, 78, 79), (85, 81, 80, 84), (82, 85, 84, 83), (89, 88, 86, 87), (82, 83, 88, 89), (89, 87, 57, 59), (87, 86, 56, 57), (86, 88, 58, 56), (82, 53, 55, 85), (82, 89, 59, 53), (84, 54, 52, 83), (88, 83, 52, 58), (85, 55, 51, 81), (81, 51, 50, 80), (80, 50, 54, 84), (79, 77, 47, 49), (77, 76, 46, 47), (76, 78, 48, 46), (72, 43, 45, 75), (72, 79, 49, 43), (74, 44, 42, 73), (78, 73, 42, 48), (75, 45, 41, 71), (71, 41, 40, 70), (70, 40, 44, 74), (69, 67, 37, 39), (67, 66, 36, 37), (66, 68, 38, 36), (62, 33, 35, 65), (62, 69, 39, 33), (64, 34, 32, 63), (68, 63, 32, 38), (65, 35, 31, 61), (61, 31, 30, 60), (60, 30, 34, 64)])
_uv = me_cube_005.uv_layers.new(name='UVMap')
_uv.uv.foreach_set('vector', [0.6848, 0.4379, 0.7217, 0.4379, 0.7217, 0.4471, 0.6848, 0.4471, 0.6848, 0.4286, 0.7217, 0.4286, 0.7217, 0.4379, 0.6848, 0.4379, 0.6848, 0.4379, 0.6848, 0.4471, 0.7217, 0.4471, 0.7217, 0.4379, 0.6848, 0.4286, 0.6848, 0.4379, 0.7217, 0.4379, 0.7217, 0.4286, 0.6848, 0.4379, 0.7217, 0.4379, 0.7217, 0.4471, 0.6848, 0.4471, 0.6848, 0.4286, 0.7217, 0.4286, 0.7217, 0.4379, 0.6848, 0.4379, 0.6848, 0.4379, 0.6848, 0.4471, 0.7217, 0.4471, 0.7217, 0.4379, 0.6848, 0.4286, 0.6848, 0.4379, 0.7217, 0.4379, 0.7217, 0.4286, 0.6848, 0.4379, 0.7217, 0.4379, 0.7217, 0.4471, 0.6848, 0.4471, 0.6848, 0.4286, 0.7217, 0.4286, 0.7217, 0.4379, 0.6848, 0.4379, 0.6848, 0.4379, 0.6848, 0.4471, 0.7217, 0.4471, 0.7217, 0.4379, 0.6848, 0.4286, 0.6848, 0.4379, 0.7217, 0.4379, 0.7217, 0.4286, 0.6756, 0.4471, 0.6756, 0.4655, 0.6848, 0.4655, 0.6848, 0.4471, 0.6848, 0.4471, 0.6848, 0.4655, 0.7217, 0.4655, 0.7217, 0.4471, 0.7217, 0.4471, 0.7217, 0.4655, 0.7309, 0.4655, 0.7309, 0.4471, 0.6664, 0.4471, 0.6756, 0.4471, 0.6756, 0.4655, 0.6664, 0.4655, 0.6664, 0.4471, 0.6664, 0.4655, 0.6756, 0.4655, 0.6756, 0.4471, 0.7309, 0.4471, 0.7401, 0.4471, 0.7401, 0.4655, 0.7309, 0.4655, 0.7309, 0.4471, 0.7309, 0.4655, 0.7401, 0.4655, 0.7401, 0.4471, 0.6756, 0.4471, 0.6848, 0.4471, 0.6848, 0.4655, 0.6756, 0.4655, 0.6848, 0.4471, 0.7217, 0.4471, 0.7217, 0.4655, 0.6848, 0.4655, 0.7217, 0.4471, 0.7309, 0.4471, 0.7309, 0.4655, 0.7217, 0.4655, 0.6756, 0.4471, 0.6756, 0.4655, 0.6848, 0.4655, 0.6848, 0.4471, 0.6848, 0.4471, 0.6848, 0.4655, 0.7217, 0.4655, 0.7217, 0.4471, 0.7217, 0.4471, 0.7217, 0.4655, 0.7309, 0.4655, 0.7309, 0.4471, 0.6664, 0.4471, 0.6756, 0.4471, 0.6756, 0.4655, 0.6664, 0.4655, 0.6664, 0.4471, 0.6664, 0.4655, 0.6756, 0.4655, 0.6756, 0.4471, 0.7309, 0.4471, 0.7401, 0.4471, 0.7401, 0.4655, 0.7309, 0.4655, 0.7309, 0.4471, 0.7309, 0.4655, 0.7401, 0.4655, 0.7401, 0.4471, 0.6756, 0.4471, 0.6848, 0.4471, 0.6848, 0.4655, 0.6756, 0.4655, 0.6848, 0.4471, 0.7217, 0.4471, 0.7217, 0.4655, 0.6848, 0.4655, 0.7217, 0.4471, 0.7309, 0.4471, 0.7309, 0.4655, 0.7217, 0.4655, 0.6756, 0.4471, 0.6756, 0.4655, 0.6848, 0.4655, 0.6848, 0.4471, 0.6848, 0.4471, 0.6848, 0.4655, 0.7217, 0.4655, 0.7217, 0.4471, 0.7217, 0.4471, 0.7217, 0.4655, 0.7309, 0.4655, 0.7309, 0.4471, 0.6664, 0.4471, 0.6756, 0.4471, 0.6756, 0.4655, 0.6664, 0.4655, 0.6664, 0.4471, 0.6664, 0.4655, 0.6756, 0.4655, 0.6756, 0.4471, 0.7309, 0.4471, 0.7401, 0.4471, 0.7401, 0.4655, 0.7309, 0.4655, 0.7309, 0.4471, 0.7309, 0.4655, 0.7401, 0.4655, 0.7401, 0.4471, 0.6756, 0.4471, 0.6848, 0.4471, 0.6848, 0.4655, 0.6756, 0.4655, 0.6848, 0.4471, 0.7217, 0.4471, 0.7217, 0.4655, 0.6848, 0.4655, 0.7217, 0.4471, 0.7309, 0.4471, 0.7309, 0.4655, 0.7217, 0.4655, 0.6848, 0.4379, 0.6848, 0.4471, 0.7217, 0.4471, 0.7217, 0.4379, 0.6848, 0.4286, 0.6848, 0.4379, 0.7217, 0.4379, 0.7217, 0.4286, 0.6848, 0.4379, 0.7217, 0.4379, 0.7217, 0.4471, 0.6848, 0.4471, 0.6848, 0.4286, 0.7217, 0.4286, 0.7217, 0.4379, 0.6848, 0.4379, 0.6848, 0.4379, 0.6848, 0.4471, 0.7217, 0.4471, 0.7217, 0.4379, 0.6848, 0.4286, 0.6848, 0.4379, 0.7217, 0.4379, 0.7217, 0.4286, 0.6848, 0.4379, 0.7217, 0.4379, 0.7217, 0.4471, 0.6848, 0.4471, 0.6848, 0.4286, 0.7217, 0.4286, 0.7217, 0.4379, 0.6848, 0.4379, 0.6848, 0.4379, 0.6848, 0.4471, 0.7217, 0.4471, 0.7217, 0.4379, 0.6848, 0.4286, 0.6848, 0.4379, 0.7217, 0.4379, 0.7217, 0.4286, 0.6848, 0.4379, 0.7217, 0.4379, 0.7217, 0.4471, 0.6848, 0.4471, 0.6848, 0.4286, 0.7217, 0.4286, 0.7217, 0.4379, 0.6848, 0.4379, 0.6756, 0.4471, 0.6848, 0.4471, 0.6848, 0.4655, 0.6756, 0.4655, 0.6848, 0.4471, 0.7217, 0.4471, 0.7217, 0.4655, 0.6848, 0.4655, 0.7217, 0.4471, 0.7309, 0.4471, 0.7309, 0.4655, 0.7217, 0.4655, 0.6664, 0.4471, 0.6664, 0.4655, 0.6756, 0.4655, 0.6756, 0.4471, 0.6664, 0.4471, 0.6756, 0.4471, 0.6756, 0.4655, 0.6664, 0.4655, 0.7309, 0.4471, 0.7309, 0.4655, 0.7401, 0.4655, 0.7401, 0.4471, 0.7309, 0.4471, 0.7401, 0.4471, 0.7401, 0.4655, 0.7309, 0.4655, 0.6756, 0.4471, 0.6756, 0.4655, 0.6848, 0.4655, 0.6848, 0.4471, 0.6848, 0.4471, 0.6848, 0.4655, 0.7217, 0.4655, 0.7217, 0.4471, 0.7217, 0.4471, 0.7217, 0.4655, 0.7309, 0.4655, 0.7309, 0.4471, 0.6756, 0.4471, 0.6848, 0.4471, 0.6848, 0.4655, 0.6756, 0.4655, 0.6848, 0.4471, 0.7217, 0.4471, 0.7217, 0.4655, 0.6848, 0.4655, 0.7217, 0.4471, 0.7309, 0.4471, 0.7309, 0.4655, 0.7217, 0.4655, 0.6664, 0.4471, 0.6664, 0.4655, 0.6756, 0.4655, 0.6756, 0.4471, 0.6664, 0.4471, 0.6756, 0.4471, 0.6756, 0.4655, 0.6664, 0.4655, 0.7309, 0.4471, 0.7309, 0.4655, 0.7401, 0.4655, 0.7401, 0.4471, 0.7309, 0.4471, 0.7401, 0.4471, 0.7401, 0.4655, 0.7309, 0.4655, 0.6756, 0.4471, 0.6756, 0.4655, 0.6848, 0.4655, 0.6848, 0.4471, 0.6848, 0.4471, 0.6848, 0.4655, 0.7217, 0.4655, 0.7217, 0.4471, 0.7217, 0.4471, 0.7217, 0.4655, 0.7309, 0.4655, 0.7309, 0.4471, 0.6756, 0.4471, 0.6848, 0.4471, 0.6848, 0.4655, 0.6756, 0.4655, 0.6848, 0.4471, 0.7217, 0.4471, 0.7217, 0.4655, 0.6848, 0.4655, 0.7217, 0.4471, 0.7309, 0.4471, 0.7309, 0.4655, 0.7217, 0.4655, 0.6664, 0.4471, 0.6664, 0.4655, 0.6756, 0.4655, 0.6756, 0.4471, 0.6664, 0.4471, 0.6756, 0.4471, 0.6756, 0.4655, 0.6664, 0.4655, 0.7309, 0.4471, 0.7309, 0.4655, 0.7401, 0.4655, 0.7401, 0.4471, 0.7309, 0.4471, 0.7401, 0.4471, 0.7401, 0.4655, 0.7309, 0.4655, 0.6756, 0.4471, 0.6756, 0.4655, 0.6848, 0.4655, 0.6848, 0.4471, 0.6848, 0.4471, 0.6848, 0.4655, 0.7217, 0.4655, 0.7217, 0.4471, 0.7217, 0.4471, 0.7217, 0.4655, 0.7309, 0.4655, 0.7309, 0.4471])
me_cube_005.materials.append(mat_palitra)
me_cube_005.use_mirror_vertex_groups = False
me_cube_005.update()
me_cube_008 = bpy.data.meshes.new('Cube.008')
me_cube_008.from_pydata([(6.721, -0.1427, 1.0), (6.721, -0.1408, -1.0), (6.498, 6.371e-08, -1.0), (6.498, 6.127e-08, 1.0), (6.684, -0.07136, 1.0), (6.684, -0.06943, -1.0), (8.405e-08, -0.1427, 1.0), (6.695e-08, -0.1427, -1.0), (8.55e-09, -1.22e-09, 1.0), (-8.55e-09, 1.22e-09, -1.0), (4.63e-08, -0.07136, 1.0), (2.92e-08, -0.07136, -1.0), (5.905, 0.1427, 1.0), (5.905, 0.1427, -1.0), (6.162, 0.07136, 1.0), (6.162, 0.07136, -1.0), (-6.695e-08, 0.1427, 1.0), (-8.405e-08, 0.1427, -1.0), (-2.92e-08, 0.07136, 1.0), (-4.63e-08, 0.07136, -1.0), (-6.721, -0.1427, 1.0), (-6.721, -0.1408, -1.0), (-6.498, -7.632e-08, -1.0), (-6.498, -7.876e-08, 1.0), (-6.684, -0.07136, 1.0), (-6.684, -0.06943, -1.0), (-5.905, 0.1427, 1.0), (-5.905, 0.1427, -1.0), (-6.162, 0.07136, 1.0), (-6.162, 0.07136, -1.0)], [], [(5, 4, 0, 1), (2, 3, 4, 5), (2, 5, 11, 9), (4, 3, 8, 10), (5, 1, 7, 11), (1, 0, 6, 7), (0, 4, 10, 6), (15, 13, 12, 14), (2, 15, 14, 3), (2, 9, 19, 15), (14, 18, 8, 3), (15, 19, 17, 13), (13, 17, 16, 12), (12, 16, 18, 14), (25, 21, 20, 24), (22, 25, 24, 23), (22, 9, 11, 25), (24, 10, 8, 23), (25, 11, 7, 21), (21, 7, 6, 20), (20, 6, 10, 24), (29, 28, 26, 27), (22, 23, 28, 29), (22, 29, 19, 9), (28, 23, 8, 18), (29, 27, 17, 19), (27, 26, 16, 17), (26, 28, 18, 16)])
_uv = me_cube_008.uv_layers.new(name='UVMap')
_uv.uv.foreach_set('vector', [0.6866, 0.4387, 0.7085, 0.4387, 0.7085, 0.4442, 0.6866, 0.4442, 0.6866, 0.4333, 0.7085, 0.4333, 0.7085, 0.4387, 0.6866, 0.4387, 0.6756, 0.4442, 0.6811, 0.4442, 0.6811, 0.4552, 0.6756, 0.4552, 0.7139, 0.4442, 0.7194, 0.4442, 0.7194, 0.4552, 0.7139, 0.4552, 0.6811, 0.4442, 0.6866, 0.4442, 0.6866, 0.4552, 0.6811, 0.4552, 0.6866, 0.4442, 0.7085, 0.4442, 0.7085, 0.4552, 0.6866, 0.4552, 0.7085, 0.4442, 0.7139, 0.4442, 0.7139, 0.4552, 0.7085, 0.4552, 0.6866, 0.4387, 0.6866, 0.4442, 0.7085, 0.4442, 0.7085, 0.4387, 0.6866, 0.4333, 0.6866, 0.4387, 0.7085, 0.4387, 0.7085, 0.4333, 0.6756, 0.4442, 0.6756, 0.4552, 0.6811, 0.4552, 0.6811, 0.4442, 0.7139, 0.4442, 0.7139, 0.4552, 0.7194, 0.4552, 0.7194, 0.4442, 0.6811, 0.4442, 0.6811, 0.4552, 0.6866, 0.4552, 0.6866, 0.4442, 0.6866, 0.4442, 0.6866, 0.4552, 0.7085, 0.4552, 0.7085, 0.4442, 0.7085, 0.4442, 0.7085, 0.4552, 0.7139, 0.4552, 0.7139, 0.4442, 0.6866, 0.4387, 0.6866, 0.4442, 0.7085, 0.4442, 0.7085, 0.4387, 0.6866, 0.4333, 0.6866, 0.4387, 0.7085, 0.4387, 0.7085, 0.4333, 0.6756, 0.4442, 0.6756, 0.4552, 0.6811, 0.4552, 0.6811, 0.4442, 0.7139, 0.4442, 0.7139, 0.4552, 0.7194, 0.4552, 0.7194, 0.4442, 0.6811, 0.4442, 0.6811, 0.4552, 0.6866, 0.4552, 0.6866, 0.4442, 0.6866, 0.4442, 0.6866, 0.4552, 0.7085, 0.4552, 0.7085, 0.4442, 0.7085, 0.4442, 0.7085, 0.4552, 0.7139, 0.4552, 0.7139, 0.4442, 0.6866, 0.4387, 0.7085, 0.4387, 0.7085, 0.4442, 0.6866, 0.4442, 0.6866, 0.4333, 0.7085, 0.4333, 0.7085, 0.4387, 0.6866, 0.4387, 0.6756, 0.4442, 0.6811, 0.4442, 0.6811, 0.4552, 0.6756, 0.4552, 0.7139, 0.4442, 0.7194, 0.4442, 0.7194, 0.4552, 0.7139, 0.4552, 0.6811, 0.4442, 0.6866, 0.4442, 0.6866, 0.4552, 0.6811, 0.4552, 0.6866, 0.4442, 0.7085, 0.4442, 0.7085, 0.4552, 0.6866, 0.4552, 0.7085, 0.4442, 0.7139, 0.4442, 0.7139, 0.4552, 0.7085, 0.4552])
me_cube_008.materials.append(mat_palitra)
me_cube_008.use_mirror_vertex_groups = False
me_cube_008.update()
me_cube_009 = bpy.data.meshes.new('Cube.009')
me_cube_009.from_pydata([(11.1, -0.08392, 1.0), (11.1, -0.08279, -1.0), (10.72, 6.683e-08, -1.0), (10.72, 6.446e-08, 1.0), (11.03, -0.04196, 1.0), (11.03, -0.04082, -1.0), (8.961e-08, -0.08392, 1.0), (6.139e-08, -0.08392, -1.0), (1.411e-08, -1.184e-09, 1.0), (-1.411e-08, 1.184e-09, -1.0), (5.186e-08, -0.04196, 1.0), (2.364e-08, -0.04196, -1.0), (10.04, 0.08392, 1.0), (10.04, 0.08392, -1.0), (10.48, 0.04196, 1.0), (10.48, 0.04196, -1.0), (-6.139e-08, 0.08392, 1.0), (-8.961e-08, 0.08392, -1.0), (-2.364e-08, 0.04196, 1.0), (-5.186e-08, 0.04196, -1.0), (-11.1, -0.08392, 1.0), (-11.1, -0.08279, -1.0), (-10.72, -6.9e-08, -1.0), (-10.72, -7.137e-08, 1.0), (-11.03, -0.04196, 1.0), (-11.03, -0.04082, -1.0), (-10.04, 0.08392, 1.0), (-10.04, 0.08392, -1.0), (-10.48, 0.04196, 1.0), (-10.48, 0.04196, -1.0)], [], [(5, 4, 0, 1), (2, 3, 4, 5), (2, 5, 11, 9), (4, 3, 8, 10), (5, 1, 7, 11), (1, 0, 6, 7), (0, 4, 10, 6), (15, 13, 12, 14), (2, 15, 14, 3), (2, 9, 19, 15), (14, 18, 8, 3), (15, 19, 17, 13), (13, 17, 16, 12), (12, 16, 18, 14), (25, 21, 20, 24), (22, 25, 24, 23), (22, 9, 11, 25), (24, 10, 8, 23), (25, 11, 7, 21), (21, 7, 6, 20), (20, 6, 10, 24), (29, 28, 26, 27), (22, 23, 28, 29), (22, 29, 19, 9), (28, 23, 8, 18), (29, 27, 17, 19), (27, 26, 16, 17), (26, 28, 18, 16)])
_uv = me_cube_009.uv_layers.new(name='UVMap')
_uv.uv.foreach_set('vector', [0.6866, 0.4387, 0.7085, 0.4387, 0.7085, 0.4442, 0.6866, 0.4442, 0.6866, 0.4333, 0.7085, 0.4333, 0.7085, 0.4387, 0.6866, 0.4387, 0.6756, 0.4442, 0.6811, 0.4442, 0.6811, 0.4552, 0.6756, 0.4552, 0.7139, 0.4442, 0.7194, 0.4442, 0.7194, 0.4552, 0.7139, 0.4552, 0.6811, 0.4442, 0.6866, 0.4442, 0.6866, 0.4552, 0.6811, 0.4552, 0.6866, 0.4442, 0.7085, 0.4442, 0.7085, 0.4552, 0.6866, 0.4552, 0.7085, 0.4442, 0.7139, 0.4442, 0.7139, 0.4552, 0.7085, 0.4552, 0.6866, 0.4387, 0.6866, 0.4442, 0.7085, 0.4442, 0.7085, 0.4387, 0.6866, 0.4333, 0.6866, 0.4387, 0.7085, 0.4387, 0.7085, 0.4333, 0.6756, 0.4442, 0.6756, 0.4552, 0.6811, 0.4552, 0.6811, 0.4442, 0.7139, 0.4442, 0.7139, 0.4552, 0.7194, 0.4552, 0.7194, 0.4442, 0.6811, 0.4442, 0.6811, 0.4552, 0.6866, 0.4552, 0.6866, 0.4442, 0.6866, 0.4442, 0.6866, 0.4552, 0.7085, 0.4552, 0.7085, 0.4442, 0.7085, 0.4442, 0.7085, 0.4552, 0.7139, 0.4552, 0.7139, 0.4442, 0.6866, 0.4387, 0.6866, 0.4442, 0.7085, 0.4442, 0.7085, 0.4387, 0.6866, 0.4333, 0.6866, 0.4387, 0.7085, 0.4387, 0.7085, 0.4333, 0.6756, 0.4442, 0.6756, 0.4552, 0.6811, 0.4552, 0.6811, 0.4442, 0.7139, 0.4442, 0.7139, 0.4552, 0.7194, 0.4552, 0.7194, 0.4442, 0.6811, 0.4442, 0.6811, 0.4552, 0.6866, 0.4552, 0.6866, 0.4442, 0.6866, 0.4442, 0.6866, 0.4552, 0.7085, 0.4552, 0.7085, 0.4442, 0.7085, 0.4442, 0.7085, 0.4552, 0.7139, 0.4552, 0.7139, 0.4442, 0.6866, 0.4387, 0.7085, 0.4387, 0.7085, 0.4442, 0.6866, 0.4442, 0.6866, 0.4333, 0.7085, 0.4333, 0.7085, 0.4387, 0.6866, 0.4387, 0.6756, 0.4442, 0.6811, 0.4442, 0.6811, 0.4552, 0.6756, 0.4552, 0.7139, 0.4442, 0.7194, 0.4442, 0.7194, 0.4552, 0.7139, 0.4552, 0.6811, 0.4442, 0.6866, 0.4442, 0.6866, 0.4552, 0.6811, 0.4552, 0.6866, 0.4442, 0.7085, 0.4442, 0.7085, 0.4552, 0.6866, 0.4552, 0.7085, 0.4442, 0.7139, 0.4442, 0.7139, 0.4552, 0.7085, 0.4552])
me_cube_009.materials.append(mat_palitra)
me_cube_009.use_mirror_vertex_groups = False
me_cube_009.update()
me_cube_007 = bpy.data.meshes.new('Cube.007')
me_cube_007.from_pydata([(4.952, -0.02581, -6.593), (4.952, 0.02581, -6.593), (4.954, 0.02581, -1.384e-06), (4.954, -0.02581, -1.471e-06), (4.954, -0.02581, -3.297), (4.954, 0.02581, -3.297), (-4.371e-08, -0.02581, -6.593), (-4.371e-08, 0.02581, -6.593), (0.0, -0.02581, -4.371e-08), (0.0, 0.02581, 4.371e-08), (-2.186e-08, -0.02581, -3.297), (-2.186e-08, 0.02581, -3.297), (4.952, -0.02581, 6.593), (4.952, 0.02581, 6.593), (4.954, -0.02581, 3.297), (4.954, 0.02581, 3.297), (4.371e-08, -0.02581, 6.593), (4.371e-08, 0.02581, 6.593), (2.186e-08, -0.02581, 3.297), (2.186e-08, 0.02581, 3.297), (-4.952, -0.02581, -6.593), (-4.952, 0.02581, -6.593), (-4.954, 0.02581, 1.471e-06), (-4.954, -0.02581, 1.384e-06), (-4.954, -0.02581, -3.297), (-4.954, 0.02581, -3.297), (-4.952, -0.02581, 6.593), (-4.952, 0.02581, 6.593), (-4.954, -0.02581, 3.297), (-4.954, 0.02581, 3.297)], [], [(5, 4, 0, 1), (2, 3, 4, 5), (2, 5, 11, 9), (4, 3, 8, 10), (5, 1, 7, 11), (1, 0, 6, 7), (0, 4, 10, 6), (15, 13, 12, 14), (2, 15, 14, 3), (2, 9, 19, 15), (14, 18, 8, 3), (15, 19, 17, 13), (13, 17, 16, 12), (12, 16, 18, 14), (25, 21, 20, 24), (22, 25, 24, 23), (22, 9, 11, 25), (24, 10, 8, 23), (25, 11, 7, 21), (21, 7, 6, 20), (20, 6, 10, 24), (29, 28, 26, 27), (22, 23, 28, 29), (22, 29, 19, 9), (28, 23, 8, 18), (29, 27, 17, 19), (27, 26, 16, 17), (26, 28, 18, 16)])
_uv = me_cube_007.uv_layers.new(name='UVMap')
_uv.uv.foreach_set('vector', [0.7734, 0.4743, 0.7998, 0.4743, 0.7998, 0.4809, 0.7734, 0.4809, 0.7734, 0.4677, 0.7998, 0.4677, 0.7998, 0.4743, 0.7734, 0.4743, 0.7602, 0.4809, 0.7668, 0.4809, 0.7668, 0.4942, 0.7602, 0.4942, 0.8064, 0.4809, 0.8131, 0.4809, 0.8131, 0.4942, 0.8064, 0.4942, 0.7668, 0.4809, 0.7734, 0.4809, 0.7734, 0.4942, 0.7668, 0.4942, 0.7734, 0.4809, 0.7998, 0.4809, 0.7998, 0.4942, 0.7734, 0.4942, 0.7998, 0.4809, 0.8064, 0.4809, 0.8064, 0.4942, 0.7998, 0.4942, 0.7734, 0.4743, 0.7734, 0.4809, 0.7998, 0.4809, 0.7998, 0.4743, 0.7734, 0.4677, 0.7734, 0.4743, 0.7998, 0.4743, 0.7998, 0.4677, 0.7602, 0.4809, 0.7602, 0.4942, 0.7668, 0.4942, 0.7668, 0.4809, 0.8064, 0.4809, 0.8064, 0.4942, 0.8131, 0.4942, 0.8131, 0.4809, 0.7668, 0.4809, 0.7668, 0.4942, 0.7734, 0.4942, 0.7734, 0.4809, 0.7734, 0.4809, 0.7734, 0.4942, 0.7998, 0.4942, 0.7998, 0.4809, 0.7998, 0.4809, 0.7998, 0.4942, 0.8064, 0.4942, 0.8064, 0.4809, 0.7734, 0.4743, 0.7734, 0.4809, 0.7998, 0.4809, 0.7998, 0.4743, 0.7734, 0.4677, 0.7734, 0.4743, 0.7998, 0.4743, 0.7998, 0.4677, 0.7602, 0.4809, 0.7602, 0.4942, 0.7668, 0.4942, 0.7668, 0.4809, 0.8064, 0.4809, 0.8064, 0.4942, 0.8131, 0.4942, 0.8131, 0.4809, 0.7668, 0.4809, 0.7668, 0.4942, 0.7734, 0.4942, 0.7734, 0.4809, 0.7734, 0.4809, 0.7734, 0.4942, 0.7998, 0.4942, 0.7998, 0.4809, 0.7998, 0.4809, 0.7998, 0.4942, 0.8064, 0.4942, 0.8064, 0.4809, 0.7734, 0.4743, 0.7998, 0.4743, 0.7998, 0.4809, 0.7734, 0.4809, 0.7734, 0.4677, 0.7998, 0.4677, 0.7998, 0.4743, 0.7734, 0.4743, 0.7602, 0.4809, 0.7668, 0.4809, 0.7668, 0.4942, 0.7602, 0.4942, 0.8064, 0.4809, 0.8131, 0.4809, 0.8131, 0.4942, 0.8064, 0.4942, 0.7668, 0.4809, 0.7734, 0.4809, 0.7734, 0.4942, 0.7668, 0.4942, 0.7734, 0.4809, 0.7998, 0.4809, 0.7998, 0.4942, 0.7734, 0.4942, 0.7998, 0.4809, 0.8064, 0.4809, 0.8064, 0.4942, 0.7998, 0.4942])
me_cube_007.materials.append(mat_palitra)
me_cube_007.use_mirror_vertex_groups = False
me_cube_007.update()
me_cube_006 = bpy.data.meshes.new('Cube.006')
me_cube_006.from_pydata([(11.27, -0.02581, -3.3), (11.27, 0.02581, -3.3), (-11.27, -0.02581, -3.3), (-11.27, 0.02581, -3.3), (11.74, 0.02581, 3.744), (-11.74, -0.02581, 3.744), (-11.74, 0.02581, 3.744), (11.74, -0.02581, 3.744), (-11.74, 0.02581, -1.65), (11.74, -0.02581, -1.65), (11.74, 0.02581, -1.65), (-11.74, -0.02581, -1.65)], [], [(10, 1, 3, 8), (1, 0, 2, 3), (10, 9, 0, 1), (9, 7, 5, 11), (8, 11, 5, 6), (3, 2, 11, 8), (0, 9, 11, 2), (4, 7, 9, 10), (4, 10, 8, 6), (5, 7, 4, 6)])
_uv = me_cube_006.uv_layers.new(name='UVMap')
_uv.uv.foreach_set('vector', [0.782, 0.486, 0.782, 0.4794, 0.8083, 0.4794, 0.8083, 0.486, 0.782, 0.4794, 0.782, 0.4531, 0.8083, 0.4531, 0.8083, 0.4794, 0.7754, 0.4794, 0.7754, 0.4531, 0.782, 0.4531, 0.782, 0.4794, 0.782, 0.4465, 0.782, 0.4399, 0.8083, 0.4399, 0.8083, 0.4465, 0.8149, 0.4794, 0.8149, 0.4531, 0.8215, 0.4531, 0.8215, 0.4794, 0.8083, 0.4794, 0.8083, 0.4531, 0.8149, 0.4531, 0.8149, 0.4794, 0.782, 0.4531, 0.782, 0.4465, 0.8083, 0.4465, 0.8083, 0.4531, 0.7688, 0.4794, 0.7688, 0.4531, 0.7754, 0.4531, 0.7754, 0.4794, 0.782, 0.4926, 0.782, 0.486, 0.8083, 0.486, 0.8083, 0.4926, 0.8215, 0.4531, 0.7688, 0.4531, 0.782, 0.4926, 0.8215, 0.4794])
me_cube_006.materials.append(mat_palitra)
me_cube_006.use_mirror_vertex_groups = False
me_cube_006.update()
me_cube_004 = bpy.data.meshes.new('Cube.004')
me_cube_004.from_pydata([(-1.238, 0.9232, -3.544), (-1.768, 0.881, -3.544), (1.768, -0.881, -3.544), (1.238, -0.9232, -3.544), (-1.831, 0.9186, -3.679e-07), (1.831, -0.9186, 3.679e-07), (1.301, -0.9608, 4.799e-07), (-1.301, 0.9608, -4.799e-07), (1.301, -0.9608, -1.772), (-1.301, 0.9608, -1.772), (-1.831, 0.9186, -1.772), (1.831, -0.9186, -1.772), (-1.238, 0.9232, 3.544), (-1.768, 0.881, 3.544), (1.768, -0.881, 3.544), (1.238, -0.9232, 3.544), (1.301, -0.9608, 1.772), (-1.301, 0.9608, 1.772), (-1.831, 0.9186, 1.772), (1.831, -0.9186, 1.772), (-1.238, 0.9232, -31.9), (-1.768, 0.881, -31.9), (1.768, -0.881, -31.9), (1.238, -0.9232, -31.9), (-1.831, 0.9186, -28.35), (1.831, -0.9186, -28.35), (1.301, -0.9608, -28.35), (-1.301, 0.9608, -28.35), (1.301, -0.9608, -30.12), (-1.301, 0.9608, -30.12), (-1.831, 0.9186, -30.12), (1.831, -0.9186, -30.12), (-1.238, 0.9232, -24.81), (-1.768, 0.881, -24.81), (1.768, -0.881, -24.81), (1.238, -0.9232, -24.81), (1.301, -0.9608, -26.58), (-1.301, 0.9608, -26.58), (-1.831, 0.9186, -26.58), (1.831, -0.9186, -26.58), (-1.238, 0.9232, -60.25), (-1.768, 0.881, -60.25), (1.768, -0.881, -60.25), (1.238, -0.9232, -60.25), (-1.831, 0.9186, -56.7), (1.831, -0.9186, -56.7), (1.301, -0.9608, -56.7), (-1.301, 0.9608, -56.7), (1.301, -0.9608, -58.48), (-1.301, 0.9608, -58.48), (-1.831, 0.9186, -58.48), (1.831, -0.9186, -58.48), (-1.238, 0.9232, -53.16), (-1.768, 0.881, -53.16), (1.768, -0.881, -53.16), (1.238, -0.9232, -53.16), (1.301, -0.9608, -54.93), (-1.301, 0.9608, -54.93), (-1.831, 0.9186, -54.93), (1.831, -0.9186, -54.93), (-1.238, 0.9232, -88.6), (-1.768, 0.881, -88.6), (1.768, -0.881, -88.6), (1.238, -0.9232, -88.6), (-1.831, 0.9186, -85.06), (1.831, -0.9186, -85.06), (1.301, -0.9608, -85.06), (-1.301, 0.9608, -85.06), (1.301, -0.9608, -86.83), (-1.301, 0.9608, -86.83), (-1.831, 0.9186, -86.83), (1.831, -0.9186, -86.83), (-1.238, 0.9232, -81.51), (-1.768, 0.881, -81.51), (1.768, -0.881, -81.51), (1.238, -0.9232, -81.51), (1.301, -0.9608, -83.28), (-1.301, 0.9608, -83.28), (-1.831, 0.9186, -83.28), (1.831, -0.9186, -83.28), (-1.238, 0.9232, -117.0), (-1.768, 0.881, -117.0), (1.768, -0.881, -117.0), (1.238, -0.9232, -117.0), (-1.831, 0.9186, -113.4), (1.831, -0.9186, -113.4), (1.301, -0.9608, -113.4), (-1.301, 0.9608, -113.4), (1.301, -0.9608, -115.2), (-1.301, 0.9608, -115.2), (-1.831, 0.9186, -115.2), (1.831, -0.9186, -115.2), (-1.238, 0.9232, -109.9), (-1.768, 0.881, -109.9), (1.768, -0.881, -109.9), (1.238, -0.9232, -109.9), (1.301, -0.9608, -111.6), (-1.301, 0.9608, -111.6), (-1.831, 0.9186, -111.6), (1.831, -0.9186, -111.6)], [], [(10, 1, 3, 8), (1, 0, 2, 3), (10, 9, 0, 1), (9, 7, 5, 11), (8, 11, 5, 6), (3, 2, 11, 8), (0, 9, 11, 2), (4, 7, 9, 10), (4, 10, 8, 6), (18, 16, 15, 13), (13, 15, 14, 12), (18, 13, 12, 17), (17, 19, 5, 7), (16, 6, 5, 19), (15, 16, 19, 14), (12, 14, 19, 17), (4, 18, 17, 7), (4, 6, 16, 18), (30, 21, 23, 28), (21, 20, 22, 23), (30, 29, 20, 21), (29, 27, 25, 31), (28, 31, 25, 26), (23, 22, 31, 28), (20, 29, 31, 22), (24, 27, 29, 30), (24, 30, 28, 26), (38, 36, 35, 33), (33, 35, 34, 32), (38, 33, 32, 37), (37, 39, 25, 27), (36, 26, 25, 39), (35, 36, 39, 34), (32, 34, 39, 37), (24, 38, 37, 27), (24, 26, 36, 38), (50, 41, 43, 48), (41, 40, 42, 43), (50, 49, 40, 41), (49, 47, 45, 51), (48, 51, 45, 46), (43, 42, 51, 48), (40, 49, 51, 42), (44, 47, 49, 50), (44, 50, 48, 46), (58, 56, 55, 53), (53, 55, 54, 52), (58, 53, 52, 57), (57, 59, 45, 47), (56, 46, 45, 59), (55, 56, 59, 54), (52, 54, 59, 57), (44, 58, 57, 47), (44, 46, 56, 58), (70, 61, 63, 68), (61, 60, 62, 63), (70, 69, 60, 61), (69, 67, 65, 71), (68, 71, 65, 66), (63, 62, 71, 68), (60, 69, 71, 62), (64, 67, 69, 70), (64, 70, 68, 66), (78, 76, 75, 73), (73, 75, 74, 72), (78, 73, 72, 77), (77, 79, 65, 67), (76, 66, 65, 79), (75, 76, 79, 74), (72, 74, 79, 77), (64, 78, 77, 67), (64, 66, 76, 78), (90, 81, 83, 88), (81, 80, 82, 83), (90, 89, 80, 81), (89, 87, 85, 91), (88, 91, 85, 86), (83, 82, 91, 88), (80, 89, 91, 82), (84, 87, 89, 90), (84, 90, 88, 86), (98, 96, 95, 93), (93, 95, 94, 92), (98, 93, 92, 97), (97, 99, 85, 87), (96, 86, 85, 99), (95, 96, 99, 94), (92, 94, 99, 97), (84, 98, 97, 87), (84, 86, 96, 98)])
_uv = me_cube_004.uv_layers.new(name='UVMap')
_uv.uv.foreach_set('vector', [0.6774, 0.4356, 0.686, 0.4356, 0.686, 0.47, 0.6774, 0.47, 0.686, 0.4356, 0.7204, 0.4356, 0.7204, 0.47, 0.686, 0.47, 0.686, 0.427, 0.7204, 0.427, 0.7204, 0.4356, 0.686, 0.4356, 0.729, 0.4356, 0.7377, 0.4356, 0.7377, 0.47, 0.729, 0.47, 0.686, 0.4786, 0.7204, 0.4786, 0.7204, 0.4872, 0.686, 0.4872, 0.686, 0.47, 0.7204, 0.47, 0.7204, 0.4786, 0.686, 0.4786, 0.7204, 0.4356, 0.729, 0.4356, 0.729, 0.47, 0.7204, 0.47, 0.686, 0.4184, 0.7204, 0.4184, 0.7204, 0.427, 0.686, 0.427, 0.6688, 0.4356, 0.6774, 0.4356, 0.6774, 0.47, 0.6688, 0.47, 0.6774, 0.4356, 0.6774, 0.47, 0.686, 0.47, 0.686, 0.4356, 0.686, 0.4356, 0.686, 0.47, 0.7204, 0.47, 0.7204, 0.4356, 0.686, 0.427, 0.686, 0.4356, 0.7204, 0.4356, 0.7204, 0.427, 0.729, 0.4356, 0.729, 0.47, 0.7377, 0.47, 0.7377, 0.4356, 0.686, 0.4786, 0.686, 0.4872, 0.7204, 0.4872, 0.7204, 0.4786, 0.686, 0.47, 0.686, 0.4786, 0.7204, 0.4786, 0.7204, 0.47, 0.7204, 0.4356, 0.7204, 0.47, 0.729, 0.47, 0.729, 0.4356, 0.686, 0.4184, 0.686, 0.427, 0.7204, 0.427, 0.7204, 0.4184, 0.6688, 0.4356, 0.6688, 0.47, 0.6774, 0.47, 0.6774, 0.4356, 0.6774, 0.4356, 0.686, 0.4356, 0.686, 0.47, 0.6774, 0.47, 0.686, 0.4356, 0.7204, 0.4356, 0.7204, 0.47, 0.686, 0.47, 0.686, 0.427, 0.7204, 0.427, 0.7204, 0.4356, 0.686, 0.4356, 0.729, 0.4356, 0.7377, 0.4356, 0.7377, 0.47, 0.729, 0.47, 0.686, 0.4786, 0.7204, 0.4786, 0.7204, 0.4872, 0.686, 0.4872, 0.686, 0.47, 0.7204, 0.47, 0.7204, 0.4786, 0.686, 0.4786, 0.7204, 0.4356, 0.729, 0.4356, 0.729, 0.47, 0.7204, 0.47, 0.686, 0.4184, 0.7204, 0.4184, 0.7204, 0.427, 0.686, 0.427, 0.6688, 0.4356, 0.6774, 0.4356, 0.6774, 0.47, 0.6688, 0.47, 0.6774, 0.4356, 0.6774, 0.47, 0.686, 0.47, 0.686, 0.4356, 0.686, 0.4356, 0.686, 0.47, 0.7204, 0.47, 0.7204, 0.4356, 0.686, 0.427, 0.686, 0.4356, 0.7204, 0.4356, 0.7204, 0.427, 0.729, 0.4356, 0.729, 0.47, 0.7377, 0.47, 0.7377, 0.4356, 0.686, 0.4786, 0.686, 0.4872, 0.7204, 0.4872, 0.7204, 0.4786, 0.686, 0.47, 0.686, 0.4786, 0.7204, 0.4786, 0.7204, 0.47, 0.7204, 0.4356, 0.7204, 0.47, 0.729, 0.47, 0.729, 0.4356, 0.686, 0.4184, 0.686, 0.427, 0.7204, 0.427, 0.7204, 0.4184, 0.6688, 0.4356, 0.6688, 0.47, 0.6774, 0.47, 0.6774, 0.4356, 0.6774, 0.4356, 0.686, 0.4356, 0.686, 0.47, 0.6774, 0.47, 0.686, 0.4356, 0.7204, 0.4356, 0.7204, 0.47, 0.686, 0.47, 0.686, 0.427, 0.7204, 0.427, 0.7204, 0.4356, 0.686, 0.4356, 0.729, 0.4356, 0.7377, 0.4356, 0.7377, 0.47, 0.729, 0.47, 0.686, 0.4786, 0.7204, 0.4786, 0.7204, 0.4872, 0.686, 0.4872, 0.686, 0.47, 0.7204, 0.47, 0.7204, 0.4786, 0.686, 0.4786, 0.7204, 0.4356, 0.729, 0.4356, 0.729, 0.47, 0.7204, 0.47, 0.686, 0.4184, 0.7204, 0.4184, 0.7204, 0.427, 0.686, 0.427, 0.6688, 0.4356, 0.6774, 0.4356, 0.6774, 0.47, 0.6688, 0.47, 0.6774, 0.4356, 0.6774, 0.47, 0.686, 0.47, 0.686, 0.4356, 0.686, 0.4356, 0.686, 0.47, 0.7204, 0.47, 0.7204, 0.4356, 0.686, 0.427, 0.686, 0.4356, 0.7204, 0.4356, 0.7204, 0.427, 0.729, 0.4356, 0.729, 0.47, 0.7377, 0.47, 0.7377, 0.4356, 0.686, 0.4786, 0.686, 0.4872, 0.7204, 0.4872, 0.7204, 0.4786, 0.686, 0.47, 0.686, 0.4786, 0.7204, 0.4786, 0.7204, 0.47, 0.7204, 0.4356, 0.7204, 0.47, 0.729, 0.47, 0.729, 0.4356, 0.686, 0.4184, 0.686, 0.427, 0.7204, 0.427, 0.7204, 0.4184, 0.6688, 0.4356, 0.6688, 0.47, 0.6774, 0.47, 0.6774, 0.4356, 0.6774, 0.4356, 0.686, 0.4356, 0.686, 0.47, 0.6774, 0.47, 0.686, 0.4356, 0.7204, 0.4356, 0.7204, 0.47, 0.686, 0.47, 0.686, 0.427, 0.7204, 0.427, 0.7204, 0.4356, 0.686, 0.4356, 0.729, 0.4356, 0.7377, 0.4356, 0.7377, 0.47, 0.729, 0.47, 0.686, 0.4786, 0.7204, 0.4786, 0.7204, 0.4872, 0.686, 0.4872, 0.686, 0.47, 0.7204, 0.47, 0.7204, 0.4786, 0.686, 0.4786, 0.7204, 0.4356, 0.729, 0.4356, 0.729, 0.47, 0.7204, 0.47, 0.686, 0.4184, 0.7204, 0.4184, 0.7204, 0.427, 0.686, 0.427, 0.6688, 0.4356, 0.6774, 0.4356, 0.6774, 0.47, 0.6688, 0.47, 0.6774, 0.4356, 0.6774, 0.47, 0.686, 0.47, 0.686, 0.4356, 0.686, 0.4356, 0.686, 0.47, 0.7204, 0.47, 0.7204, 0.4356, 0.686, 0.427, 0.686, 0.4356, 0.7204, 0.4356, 0.7204, 0.427, 0.729, 0.4356, 0.729, 0.47, 0.7377, 0.47, 0.7377, 0.4356, 0.686, 0.4786, 0.686, 0.4872, 0.7204, 0.4872, 0.7204, 0.4786, 0.686, 0.47, 0.686, 0.4786, 0.7204, 0.4786, 0.7204, 0.47, 0.7204, 0.4356, 0.7204, 0.47, 0.729, 0.47, 0.729, 0.4356, 0.686, 0.4184, 0.686, 0.427, 0.7204, 0.427, 0.7204, 0.4184, 0.6688, 0.4356, 0.6688, 0.47, 0.6774, 0.47, 0.6774, 0.4356, 0.6774, 0.4356, 0.686, 0.4356, 0.686, 0.47, 0.6774, 0.47, 0.686, 0.4356, 0.7204, 0.4356, 0.7204, 0.47, 0.686, 0.47, 0.686, 0.427, 0.7204, 0.427, 0.7204, 0.4356, 0.686, 0.4356, 0.729, 0.4356, 0.7377, 0.4356, 0.7377, 0.47, 0.729, 0.47, 0.686, 0.4786, 0.7204, 0.4786, 0.7204, 0.4872, 0.686, 0.4872, 0.686, 0.47, 0.7204, 0.47, 0.7204, 0.4786, 0.686, 0.4786, 0.7204, 0.4356, 0.729, 0.4356, 0.729, 0.47, 0.7204, 0.47, 0.686, 0.4184, 0.7204, 0.4184, 0.7204, 0.427, 0.686, 0.427, 0.6688, 0.4356, 0.6774, 0.4356, 0.6774, 0.47, 0.6688, 0.47, 0.6774, 0.4356, 0.6774, 0.47, 0.686, 0.47, 0.686, 0.4356, 0.686, 0.4356, 0.686, 0.47, 0.7204, 0.47, 0.7204, 0.4356, 0.686, 0.427, 0.686, 0.4356, 0.7204, 0.4356, 0.7204, 0.427, 0.729, 0.4356, 0.729, 0.47, 0.7377, 0.47, 0.7377, 0.4356, 0.686, 0.4786, 0.686, 0.4872, 0.7204, 0.4872, 0.7204, 0.4786, 0.686, 0.47, 0.686, 0.4786, 0.7204, 0.4786, 0.7204, 0.47, 0.7204, 0.4356, 0.7204, 0.47, 0.729, 0.47, 0.729, 0.4356, 0.686, 0.4184, 0.686, 0.427, 0.7204, 0.427, 0.7204, 0.4184, 0.6688, 0.4356, 0.6688, 0.47, 0.6774, 0.47, 0.6774, 0.4356])
me_cube_004.materials.append(mat_palitra)
me_cube_004.use_mirror_vertex_groups = False
me_cube_004.update()
me_cube_010 = bpy.data.meshes.new('Cube.010')
me_cube_010.from_pydata([(0.7447, -0.03084, -57.6), (-0.06071, -0.04224, -57.6), (0.7447, -0.03084, 57.6), (-0.06071, -0.04224, 57.6), (-0.4027, -0.0057, -60.0), (0.4027, 0.0057, 60.0), (-0.4027, -0.0057, 60.0), (0.4027, 0.0057, -60.0), (-0.2317, -0.02397, 60.0), (0.5737, -0.01257, -60.0), (-0.2317, -0.02397, -60.0), (0.5737, -0.01257, 60.0), (0.06071, 0.04224, -57.6), (-0.7447, 0.03084, -57.6), (0.06071, 0.04224, 57.6), (-0.7447, 0.03084, 57.6), (-0.5737, 0.01257, 60.0), (0.2317, 0.02397, -60.0), (-0.5737, 0.01257, -60.0), (0.2317, 0.02397, 60.0), (2.181, -0.1843, -57.6), (1.376, -0.1957, -57.6), (2.181, -0.1843, 57.6), (1.376, -0.1957, 57.6), (1.034, -0.1592, -60.0), (1.839, -0.1478, 60.0), (1.034, -0.1592, 60.0), (1.839, -0.1478, -60.0), (1.205, -0.1775, 60.0), (2.01, -0.1661, -60.0), (1.205, -0.1775, -60.0), (2.01, -0.1661, 60.0), (1.497, -0.1112, -57.6), (0.6917, -0.1226, -57.6), (1.497, -0.1112, 57.6), (0.6917, -0.1226, 57.6), (0.8627, -0.1409, 60.0), (1.668, -0.1295, -60.0), (0.8627, -0.1409, -60.0), (1.668, -0.1295, 60.0)], [], [(10, 1, 3, 8), (1, 0, 2, 3), (10, 9, 0, 1), (9, 7, 5, 11), (8, 11, 5, 6), (3, 2, 11, 8), (0, 9, 11, 2), (4, 7, 9, 10), (4, 10, 8, 6), (18, 16, 15, 13), (13, 15, 14, 12), (18, 13, 12, 17), (17, 19, 5, 7), (16, 6, 5, 19), (15, 16, 19, 14), (12, 14, 19, 17), (4, 18, 17, 7), (4, 6, 16, 18), (30, 21, 23, 28), (21, 20, 22, 23), (30, 29, 20, 21), (29, 27, 25, 31), (28, 31, 25, 26), (23, 22, 31, 28), (20, 29, 31, 22), (24, 27, 29, 30), (24, 30, 28, 26), (38, 36, 35, 33), (33, 35, 34, 32), (38, 33, 32, 37), (37, 39, 25, 27), (36, 26, 25, 39), (35, 36, 39, 34), (32, 34, 39, 37), (24, 38, 37, 27), (24, 26, 36, 38)])
_uv = me_cube_010.uv_layers.new(name='UVMap')
_uv.uv.foreach_set('vector', [0.6822, 0.4331, 0.6892, 0.4331, 0.6892, 0.4611, 0.6822, 0.4611, 0.6892, 0.4331, 0.7172, 0.4331, 0.7172, 0.4611, 0.6892, 0.4611, 0.6892, 0.426, 0.7172, 0.426, 0.7172, 0.4331, 0.6892, 0.4331, 0.7243, 0.4331, 0.7313, 0.4331, 0.7313, 0.4611, 0.7243, 0.4611, 0.6892, 0.4681, 0.7172, 0.4681, 0.7172, 0.4751, 0.6892, 0.4751, 0.6892, 0.4611, 0.7172, 0.4611, 0.7172, 0.4681, 0.6892, 0.4681, 0.7172, 0.4331, 0.7243, 0.4331, 0.7243, 0.4611, 0.7172, 0.4611, 0.6892, 0.419, 0.7172, 0.419, 0.7172, 0.426, 0.6892, 0.426, 0.6752, 0.4331, 0.6822, 0.4331, 0.6822, 0.4611, 0.6752, 0.4611, 0.6822, 0.4331, 0.6822, 0.4611, 0.6892, 0.4611, 0.6892, 0.4331, 0.6892, 0.4331, 0.6892, 0.4611, 0.7172, 0.4611, 0.7172, 0.4331, 0.6892, 0.426, 0.6892, 0.4331, 0.7172, 0.4331, 0.7172, 0.426, 0.7243, 0.4331, 0.7243, 0.4611, 0.7313, 0.4611, 0.7313, 0.4331, 0.6892, 0.4681, 0.6892, 0.4751, 0.7172, 0.4751, 0.7172, 0.4681, 0.6892, 0.4611, 0.6892, 0.4681, 0.7172, 0.4681, 0.7172, 0.4611, 0.7172, 0.4331, 0.7172, 0.4611, 0.7243, 0.4611, 0.7243, 0.4331, 0.6892, 0.419, 0.6892, 0.426, 0.7172, 0.426, 0.7172, 0.419, 0.6752, 0.4331, 0.6752, 0.4611, 0.6822, 0.4611, 0.6822, 0.4331, 0.6822, 0.4331, 0.6892, 0.4331, 0.6892, 0.4611, 0.6822, 0.4611, 0.6892, 0.4331, 0.7172, 0.4331, 0.7172, 0.4611, 0.6892, 0.4611, 0.6892, 0.426, 0.7172, 0.426, 0.7172, 0.4331, 0.6892, 0.4331, 0.7243, 0.4331, 0.7313, 0.4331, 0.7313, 0.4611, 0.7243, 0.4611, 0.6892, 0.4681, 0.7172, 0.4681, 0.7172, 0.4751, 0.6892, 0.4751, 0.6892, 0.4611, 0.7172, 0.4611, 0.7172, 0.4681, 0.6892, 0.4681, 0.7172, 0.4331, 0.7243, 0.4331, 0.7243, 0.4611, 0.7172, 0.4611, 0.6892, 0.419, 0.7172, 0.419, 0.7172, 0.426, 0.6892, 0.426, 0.6752, 0.4331, 0.6822, 0.4331, 0.6822, 0.4611, 0.6752, 0.4611, 0.6822, 0.4331, 0.6822, 0.4611, 0.6892, 0.4611, 0.6892, 0.4331, 0.6892, 0.4331, 0.6892, 0.4611, 0.7172, 0.4611, 0.7172, 0.4331, 0.6892, 0.426, 0.6892, 0.4331, 0.7172, 0.4331, 0.7172, 0.426, 0.7243, 0.4331, 0.7243, 0.4611, 0.7313, 0.4611, 0.7313, 0.4331, 0.6892, 0.4681, 0.6892, 0.4751, 0.7172, 0.4751, 0.7172, 0.4681, 0.6892, 0.4611, 0.6892, 0.4681, 0.7172, 0.4681, 0.7172, 0.4611, 0.7172, 0.4331, 0.7172, 0.4611, 0.7243, 0.4611, 0.7243, 0.4331, 0.6892, 0.419, 0.6892, 0.426, 0.7172, 0.426, 0.7172, 0.419, 0.6752, 0.4331, 0.6752, 0.4611, 0.6822, 0.4611, 0.6822, 0.4331])
me_cube_010.materials.append(mat_palitra)
me_cube_010.use_mirror_vertex_groups = False
me_cube_010.update()
me_cube_014 = bpy.data.meshes.new('Cube.014')
me_cube_014.from_pydata([(-17.65, -0.05909, -1.0), (-17.65, -0.05909, 1.0), (-18.32, 2.384e-09, 1.0), (-18.32, -2.384e-09, -1.0), (-18.32, -0.02955, -1.0), (-18.32, -0.02955, 1.0), (-17.65, 0.05909, -1.0), (-17.65, 0.05909, 1.0), (-18.32, 0.02955, -1.0), (-18.32, 0.02955, 1.0), (-16.25, -0.3073, -1.0), (-16.25, -0.3073, 1.0), (-16.92, -0.2482, 1.0), (-16.92, -0.2482, -1.0), (-16.92, -0.2777, -1.0), (-16.92, -0.2777, 1.0), (-16.25, -0.1891, -1.0), (-16.25, -0.1891, 1.0), (-16.92, -0.2186, -1.0), (-16.92, -0.2186, 1.0), (-14.65, -0.5555, -1.0), (-14.65, -0.5555, 1.0), (-15.32, -0.4964, 1.0), (-15.32, -0.4964, -1.0), (-15.32, -0.5259, -1.0), (-15.32, -0.5259, 1.0), (-14.65, -0.4373, -1.0), (-14.65, -0.4373, 1.0), (-15.32, -0.4668, -1.0), (-15.32, -0.4668, 1.0), (-2.017e-08, -0.05909, -1.0), (2.017e-08, -0.05909, 1.0), (-2.017e-08, -2.384e-09, -1.0), (2.017e-08, 2.384e-09, 1.0), (-2.017e-08, -0.02955, -1.0), (2.017e-08, -0.02955, 1.0), (-2.017e-08, 0.05909, -1.0), (2.017e-08, 0.05909, 1.0), (-2.017e-08, 0.02955, -1.0), (2.017e-08, 0.02955, 1.0), (-2.017e-08, -0.3073, -1.0), (2.017e-08, -0.3073, 1.0), (-2.017e-08, -0.2482, -1.0), (2.017e-08, -0.2482, 1.0), (-2.017e-08, -0.2777, -1.0), (2.017e-08, -0.2777, 1.0), (-2.017e-08, -0.1891, -1.0), (2.017e-08, -0.1891, 1.0), (-2.017e-08, -0.2186, -1.0), (2.017e-08, -0.2186, 1.0), (-2.017e-08, -0.5555, -1.0), (2.017e-08, -0.5555, 1.0), (-2.017e-08, -0.4964, -1.0), (2.017e-08, -0.4964, 1.0), (-2.017e-08, -0.5259, -1.0), (2.017e-08, -0.5259, 1.0), (-2.017e-08, -0.4373, -1.0), (2.017e-08, -0.4373, 1.0), (-2.017e-08, -0.4668, -1.0), (2.017e-08, -0.4668, 1.0), (17.65, -0.05909, -1.0), (17.65, -0.05909, 1.0), (18.32, 2.384e-09, 1.0), (18.32, -2.384e-09, -1.0), (18.32, -0.02955, -1.0), (18.32, -0.02955, 1.0), (17.65, 0.05909, -1.0), (17.65, 0.05909, 1.0), (18.32, 0.02955, -1.0), (18.32, 0.02955, 1.0), (16.25, -0.3073, -1.0), (16.25, -0.3073, 1.0), (16.92, -0.2482, 1.0), (16.92, -0.2482, -1.0), (16.92, -0.2777, -1.0), (16.92, -0.2777, 1.0), (16.25, -0.1891, -1.0), (16.25, -0.1891, 1.0), (16.92, -0.2186, -1.0), (16.92, -0.2186, 1.0), (14.65, -0.5555, -1.0), (14.65, -0.5555, 1.0), (15.32, -0.4964, 1.0), (15.32, -0.4964, -1.0), (15.32, -0.5259, -1.0), (15.32, -0.5259, 1.0), (14.65, -0.4373, -1.0), (14.65, -0.4373, 1.0), (15.32, -0.4668, -1.0), (15.32, -0.4668, 1.0)], [], [(5, 4, 0, 1), (2, 3, 4, 5), (9, 7, 6, 8), (2, 9, 8, 3), (15, 14, 10, 11), (12, 13, 14, 15), (19, 17, 16, 18), (12, 19, 18, 13), (25, 24, 20, 21), (22, 23, 24, 25), (29, 27, 26, 28), (22, 29, 28, 23), (29, 59, 57, 27), (27, 57, 56, 26), (26, 56, 58, 28), (22, 25, 55, 53), (22, 53, 59, 29), (24, 23, 52, 54), (28, 58, 52, 23), (25, 21, 51, 55), (21, 20, 50, 51), (20, 24, 54, 50), (19, 49, 47, 17), (17, 47, 46, 16), (16, 46, 48, 18), (12, 15, 45, 43), (12, 43, 49, 19), (14, 13, 42, 44), (18, 48, 42, 13), (15, 11, 41, 45), (11, 10, 40, 41), (10, 14, 44, 40), (9, 39, 37, 7), (7, 37, 36, 6), (6, 36, 38, 8), (2, 5, 35, 33), (2, 33, 39, 9), (4, 3, 32, 34), (8, 38, 32, 3), (5, 1, 31, 35), (1, 0, 30, 31), (0, 4, 34, 30), (65, 61, 60, 64), (62, 65, 64, 63), (69, 68, 66, 67), (62, 63, 68, 69), (75, 71, 70, 74), (72, 75, 74, 73), (79, 78, 76, 77), (72, 73, 78, 79), (85, 81, 80, 84), (82, 85, 84, 83), (89, 88, 86, 87), (82, 83, 88, 89), (89, 87, 57, 59), (87, 86, 56, 57), (86, 88, 58, 56), (82, 53, 55, 85), (82, 89, 59, 53), (84, 54, 52, 83), (88, 83, 52, 58), (85, 55, 51, 81), (81, 51, 50, 80), (80, 50, 54, 84), (79, 77, 47, 49), (77, 76, 46, 47), (76, 78, 48, 46), (72, 43, 45, 75), (72, 79, 49, 43), (74, 44, 42, 73), (78, 73, 42, 48), (75, 45, 41, 71), (71, 41, 40, 70), (70, 40, 44, 74), (69, 67, 37, 39), (67, 66, 36, 37), (66, 68, 38, 36), (62, 33, 35, 65), (62, 69, 39, 33), (64, 34, 32, 63), (68, 63, 32, 38), (65, 35, 31, 61), (61, 31, 30, 60), (60, 30, 34, 64)])
_uv = me_cube_014.uv_layers.new(name='UVMap')
_uv.uv.foreach_set('vector', [0.6848, 0.4379, 0.7217, 0.4379, 0.7217, 0.4471, 0.6848, 0.4471, 0.6848, 0.4286, 0.7217, 0.4286, 0.7217, 0.4379, 0.6848, 0.4379, 0.6848, 0.4379, 0.6848, 0.4471, 0.7217, 0.4471, 0.7217, 0.4379, 0.6848, 0.4286, 0.6848, 0.4379, 0.7217, 0.4379, 0.7217, 0.4286, 0.6848, 0.4379, 0.7217, 0.4379, 0.7217, 0.4471, 0.6848, 0.4471, 0.6848, 0.4286, 0.7217, 0.4286, 0.7217, 0.4379, 0.6848, 0.4379, 0.6848, 0.4379, 0.6848, 0.4471, 0.7217, 0.4471, 0.7217, 0.4379, 0.6848, 0.4286, 0.6848, 0.4379, 0.7217, 0.4379, 0.7217, 0.4286, 0.6848, 0.4379, 0.7217, 0.4379, 0.7217, 0.4471, 0.6848, 0.4471, 0.6848, 0.4286, 0.7217, 0.4286, 0.7217, 0.4379, 0.6848, 0.4379, 0.6848, 0.4379, 0.6848, 0.4471, 0.7217, 0.4471, 0.7217, 0.4379, 0.6848, 0.4286, 0.6848, 0.4379, 0.7217, 0.4379, 0.7217, 0.4286, 0.6756, 0.4471, 0.6756, 0.4655, 0.6848, 0.4655, 0.6848, 0.4471, 0.6848, 0.4471, 0.6848, 0.4655, 0.7217, 0.4655, 0.7217, 0.4471, 0.7217, 0.4471, 0.7217, 0.4655, 0.7309, 0.4655, 0.7309, 0.4471, 0.6664, 0.4471, 0.6756, 0.4471, 0.6756, 0.4655, 0.6664, 0.4655, 0.6664, 0.4471, 0.6664, 0.4655, 0.6756, 0.4655, 0.6756, 0.4471, 0.7309, 0.4471, 0.7401, 0.4471, 0.7401, 0.4655, 0.7309, 0.4655, 0.7309, 0.4471, 0.7309, 0.4655, 0.7401, 0.4655, 0.7401, 0.4471, 0.6756, 0.4471, 0.6848, 0.4471, 0.6848, 0.4655, 0.6756, 0.4655, 0.6848, 0.4471, 0.7217, 0.4471, 0.7217, 0.4655, 0.6848, 0.4655, 0.7217, 0.4471, 0.7309, 0.4471, 0.7309, 0.4655, 0.7217, 0.4655, 0.6756, 0.4471, 0.6756, 0.4655, 0.6848, 0.4655, 0.6848, 0.4471, 0.6848, 0.4471, 0.6848, 0.4655, 0.7217, 0.4655, 0.7217, 0.4471, 0.7217, 0.4471, 0.7217, 0.4655, 0.7309, 0.4655, 0.7309, 0.4471, 0.6664, 0.4471, 0.6756, 0.4471, 0.6756, 0.4655, 0.6664, 0.4655, 0.6664, 0.4471, 0.6664, 0.4655, 0.6756, 0.4655, 0.6756, 0.4471, 0.7309, 0.4471, 0.7401, 0.4471, 0.7401, 0.4655, 0.7309, 0.4655, 0.7309, 0.4471, 0.7309, 0.4655, 0.7401, 0.4655, 0.7401, 0.4471, 0.6756, 0.4471, 0.6848, 0.4471, 0.6848, 0.4655, 0.6756, 0.4655, 0.6848, 0.4471, 0.7217, 0.4471, 0.7217, 0.4655, 0.6848, 0.4655, 0.7217, 0.4471, 0.7309, 0.4471, 0.7309, 0.4655, 0.7217, 0.4655, 0.6756, 0.4471, 0.6756, 0.4655, 0.6848, 0.4655, 0.6848, 0.4471, 0.6848, 0.4471, 0.6848, 0.4655, 0.7217, 0.4655, 0.7217, 0.4471, 0.7217, 0.4471, 0.7217, 0.4655, 0.7309, 0.4655, 0.7309, 0.4471, 0.6664, 0.4471, 0.6756, 0.4471, 0.6756, 0.4655, 0.6664, 0.4655, 0.6664, 0.4471, 0.6664, 0.4655, 0.6756, 0.4655, 0.6756, 0.4471, 0.7309, 0.4471, 0.7401, 0.4471, 0.7401, 0.4655, 0.7309, 0.4655, 0.7309, 0.4471, 0.7309, 0.4655, 0.7401, 0.4655, 0.7401, 0.4471, 0.6756, 0.4471, 0.6848, 0.4471, 0.6848, 0.4655, 0.6756, 0.4655, 0.6848, 0.4471, 0.7217, 0.4471, 0.7217, 0.4655, 0.6848, 0.4655, 0.7217, 0.4471, 0.7309, 0.4471, 0.7309, 0.4655, 0.7217, 0.4655, 0.6848, 0.4379, 0.6848, 0.4471, 0.7217, 0.4471, 0.7217, 0.4379, 0.6848, 0.4286, 0.6848, 0.4379, 0.7217, 0.4379, 0.7217, 0.4286, 0.6848, 0.4379, 0.7217, 0.4379, 0.7217, 0.4471, 0.6848, 0.4471, 0.6848, 0.4286, 0.7217, 0.4286, 0.7217, 0.4379, 0.6848, 0.4379, 0.6848, 0.4379, 0.6848, 0.4471, 0.7217, 0.4471, 0.7217, 0.4379, 0.6848, 0.4286, 0.6848, 0.4379, 0.7217, 0.4379, 0.7217, 0.4286, 0.6848, 0.4379, 0.7217, 0.4379, 0.7217, 0.4471, 0.6848, 0.4471, 0.6848, 0.4286, 0.7217, 0.4286, 0.7217, 0.4379, 0.6848, 0.4379, 0.6848, 0.4379, 0.6848, 0.4471, 0.7217, 0.4471, 0.7217, 0.4379, 0.6848, 0.4286, 0.6848, 0.4379, 0.7217, 0.4379, 0.7217, 0.4286, 0.6848, 0.4379, 0.7217, 0.4379, 0.7217, 0.4471, 0.6848, 0.4471, 0.6848, 0.4286, 0.7217, 0.4286, 0.7217, 0.4379, 0.6848, 0.4379, 0.6756, 0.4471, 0.6848, 0.4471, 0.6848, 0.4655, 0.6756, 0.4655, 0.6848, 0.4471, 0.7217, 0.4471, 0.7217, 0.4655, 0.6848, 0.4655, 0.7217, 0.4471, 0.7309, 0.4471, 0.7309, 0.4655, 0.7217, 0.4655, 0.6664, 0.4471, 0.6664, 0.4655, 0.6756, 0.4655, 0.6756, 0.4471, 0.6664, 0.4471, 0.6756, 0.4471, 0.6756, 0.4655, 0.6664, 0.4655, 0.7309, 0.4471, 0.7309, 0.4655, 0.7401, 0.4655, 0.7401, 0.4471, 0.7309, 0.4471, 0.7401, 0.4471, 0.7401, 0.4655, 0.7309, 0.4655, 0.6756, 0.4471, 0.6756, 0.4655, 0.6848, 0.4655, 0.6848, 0.4471, 0.6848, 0.4471, 0.6848, 0.4655, 0.7217, 0.4655, 0.7217, 0.4471, 0.7217, 0.4471, 0.7217, 0.4655, 0.7309, 0.4655, 0.7309, 0.4471, 0.6756, 0.4471, 0.6848, 0.4471, 0.6848, 0.4655, 0.6756, 0.4655, 0.6848, 0.4471, 0.7217, 0.4471, 0.7217, 0.4655, 0.6848, 0.4655, 0.7217, 0.4471, 0.7309, 0.4471, 0.7309, 0.4655, 0.7217, 0.4655, 0.6664, 0.4471, 0.6664, 0.4655, 0.6756, 0.4655, 0.6756, 0.4471, 0.6664, 0.4471, 0.6756, 0.4471, 0.6756, 0.4655, 0.6664, 0.4655, 0.7309, 0.4471, 0.7309, 0.4655, 0.7401, 0.4655, 0.7401, 0.4471, 0.7309, 0.4471, 0.7401, 0.4471, 0.7401, 0.4655, 0.7309, 0.4655, 0.6756, 0.4471, 0.6756, 0.4655, 0.6848, 0.4655, 0.6848, 0.4471, 0.6848, 0.4471, 0.6848, 0.4655, 0.7217, 0.4655, 0.7217, 0.4471, 0.7217, 0.4471, 0.7217, 0.4655, 0.7309, 0.4655, 0.7309, 0.4471, 0.6756, 0.4471, 0.6848, 0.4471, 0.6848, 0.4655, 0.6756, 0.4655, 0.6848, 0.4471, 0.7217, 0.4471, 0.7217, 0.4655, 0.6848, 0.4655, 0.7217, 0.4471, 0.7309, 0.4471, 0.7309, 0.4655, 0.7217, 0.4655, 0.6664, 0.4471, 0.6664, 0.4655, 0.6756, 0.4655, 0.6756, 0.4471, 0.6664, 0.4471, 0.6756, 0.4471, 0.6756, 0.4655, 0.6664, 0.4655, 0.7309, 0.4471, 0.7309, 0.4655, 0.7401, 0.4655, 0.7401, 0.4471, 0.7309, 0.4471, 0.7401, 0.4471, 0.7401, 0.4655, 0.7309, 0.4655, 0.6756, 0.4471, 0.6756, 0.4655, 0.6848, 0.4655, 0.6848, 0.4471, 0.6848, 0.4471, 0.6848, 0.4655, 0.7217, 0.4655, 0.7217, 0.4471, 0.7217, 0.4471, 0.7217, 0.4655, 0.7309, 0.4655, 0.7309, 0.4471])
me_cube_014.materials.append(mat_palitra)
me_cube_014.use_mirror_vertex_groups = False
me_cube_014.update()
me_cube_015 = bpy.data.meshes.new('Cube.015')
me_cube_015.from_pydata([(-11.73, -0.02581, 1.673), (-11.73, 0.02581, 1.673), (-11.72, -0.02581, 114.7), (-11.72, 0.02581, 114.7), (-10.81, 0.02581, 3.297), (-10.81, -0.02581, 117.1), (-10.81, 0.02581, 117.1), (-10.81, -0.02581, 3.297), (-11.26, 0.02581, 117.1), (-11.26, -0.02581, 3.297), (-11.26, 0.02581, 3.297), (-11.26, -0.02581, 117.1), (-9.89, -0.02581, 3.303), (-9.89, 0.02581, 3.303), (-9.89, -0.02581, 114.7), (-9.89, 0.02581, 114.7), (-10.35, 0.02581, 117.1), (-10.35, -0.02581, 3.297), (-10.35, 0.02581, 3.297), (-10.35, -0.02581, 117.1)], [], [(10, 8, 3, 1), (1, 0, 2, 3), (10, 1, 0, 9), (9, 7, 5, 11), (8, 11, 5, 6), (3, 2, 11, 8), (0, 9, 11, 2), (4, 10, 9, 7), (4, 6, 8, 10), (18, 13, 15, 16), (13, 15, 14, 12), (18, 17, 12, 13), (17, 19, 5, 7), (16, 6, 5, 19), (15, 16, 19, 14), (12, 14, 19, 17), (4, 7, 17, 18), (4, 18, 16, 6)])
_uv = me_cube_015.uv_layers.new(name='UVMap')
_uv.uv.foreach_set('vector', [0.7627, 0.4521, 0.7627, 0.4785, 0.7693, 0.4785, 0.7693, 0.4521, 0.7693, 0.4521, 0.7956, 0.4521, 0.7956, 0.4785, 0.7693, 0.4785, 0.7693, 0.4455, 0.7693, 0.4521, 0.7956, 0.4521, 0.7956, 0.4455, 0.8022, 0.4521, 0.8088, 0.4521, 0.8088, 0.4785, 0.8022, 0.4785, 0.7693, 0.485, 0.7956, 0.485, 0.7956, 0.4916, 0.7693, 0.4916, 0.7693, 0.4785, 0.7956, 0.4785, 0.7956, 0.485, 0.7693, 0.485, 0.7956, 0.4521, 0.8022, 0.4521, 0.8022, 0.4785, 0.7956, 0.4785, 0.7693, 0.4389, 0.7693, 0.4455, 0.7956, 0.4455, 0.7956, 0.4389, 0.7561, 0.4521, 0.7561, 0.4785, 0.7627, 0.4785, 0.7627, 0.4521, 0.7627, 0.4521, 0.7693, 0.4521, 0.7693, 0.4785, 0.7627, 0.4785, 0.7693, 0.4521, 0.7693, 0.4785, 0.7956, 0.4785, 0.7956, 0.4521, 0.7693, 0.4455, 0.7956, 0.4455, 0.7956, 0.4521, 0.7693, 0.4521, 0.8022, 0.4521, 0.8022, 0.4785, 0.8088, 0.4785, 0.8088, 0.4521, 0.7693, 0.485, 0.7693, 0.4916, 0.7956, 0.4916, 0.7956, 0.485, 0.7693, 0.4785, 0.7693, 0.485, 0.7956, 0.485, 0.7956, 0.4785, 0.7956, 0.4521, 0.7956, 0.4785, 0.8022, 0.4785, 0.8022, 0.4521, 0.7693, 0.4389, 0.7956, 0.4389, 0.7956, 0.4455, 0.7693, 0.4455, 0.7561, 0.4521, 0.7627, 0.4521, 0.7627, 0.4785, 0.7561, 0.4785])
me_cube_015.materials.append(mat_palitra)
me_cube_015.use_mirror_vertex_groups = False
me_cube_015.update()
me_cube_016 = bpy.data.meshes.new('Cube.016')
me_cube_016.from_pydata([(11.27, -0.02581, 3.3), (11.27, 0.02581, 3.3), (11.74, -0.02581, 1.65), (11.74, 0.02581, 1.65), (11.73, -0.02581, 1.673), (11.73, 0.02581, 1.673), (11.72, -0.02581, 114.7), (11.72, 0.02581, 114.7), (10.81, 0.02581, 3.297), (10.81, -0.02581, 117.1), (10.81, 0.02581, 117.1), (10.81, -0.02581, 3.297), (11.26, 0.02581, 117.1), (11.26, -0.02581, 3.297), (11.26, 0.02581, 3.297), (11.26, -0.02581, 117.1), (9.89, -0.02581, 3.303), (9.89, 0.02581, 3.303), (9.89, -0.02581, 114.7), (9.89, 0.02581, 114.7), (10.35, 0.02581, 117.1), (10.35, -0.02581, 3.297), (10.35, 0.02581, 3.297), (10.35, -0.02581, 117.1)], [], [(3, 1, 0, 2), (14, 5, 7, 12), (5, 7, 6, 4), (14, 13, 4, 5), (13, 15, 9, 11), (12, 10, 9, 15), (7, 12, 15, 6), (4, 6, 15, 13), (8, 11, 13, 14), (8, 14, 12, 10), (22, 20, 19, 17), (17, 16, 18, 19), (22, 17, 16, 21), (21, 11, 9, 23), (20, 23, 9, 10), (19, 18, 23, 20), (16, 21, 23, 18), (8, 22, 21, 11), (8, 10, 20, 22)])
_uv = me_cube_016.uv_layers.new(name='UVMap')
_uv.uv.foreach_set('vector', [0.7693, 0.4455, 0.7693, 0.4521, 0.7956, 0.4521, 0.7956, 0.4455, 0.7627, 0.4521, 0.7693, 0.4521, 0.7693, 0.4785, 0.7627, 0.4785, 0.7693, 0.4521, 0.7693, 0.4785, 0.7956, 0.4785, 0.7956, 0.4521, 0.7693, 0.4455, 0.7956, 0.4455, 0.7956, 0.4521, 0.7693, 0.4521, 0.8022, 0.4521, 0.8022, 0.4785, 0.8088, 0.4785, 0.8088, 0.4521, 0.7693, 0.485, 0.7693, 0.4916, 0.7956, 0.4916, 0.7956, 0.485, 0.7693, 0.4785, 0.7693, 0.485, 0.7956, 0.485, 0.7956, 0.4785, 0.7956, 0.4521, 0.7956, 0.4785, 0.8022, 0.4785, 0.8022, 0.4521, 0.7693, 0.4389, 0.7956, 0.4389, 0.7956, 0.4455, 0.7693, 0.4455, 0.7561, 0.4521, 0.7627, 0.4521, 0.7627, 0.4785, 0.7561, 0.4785, 0.7627, 0.4521, 0.7627, 0.4785, 0.7693, 0.4785, 0.7693, 0.4521, 0.7693, 0.4521, 0.7956, 0.4521, 0.7956, 0.4785, 0.7693, 0.4785, 0.7693, 0.4455, 0.7693, 0.4521, 0.7956, 0.4521, 0.7956, 0.4455, 0.8022, 0.4521, 0.8088, 0.4521, 0.8088, 0.4785, 0.8022, 0.4785, 0.7693, 0.485, 0.7956, 0.485, 0.7956, 0.4916, 0.7693, 0.4916, 0.7693, 0.4785, 0.7956, 0.4785, 0.7956, 0.485, 0.7693, 0.485, 0.7956, 0.4521, 0.8022, 0.4521, 0.8022, 0.4785, 0.7956, 0.4785, 0.7693, 0.4389, 0.7693, 0.4455, 0.7956, 0.4455, 0.7956, 0.4389, 0.7561, 0.4521, 0.7561, 0.4785, 0.7627, 0.4785, 0.7627, 0.4521])
me_cube_016.materials.append(mat_palitra)
me_cube_016.use_mirror_vertex_groups = False
me_cube_016.update()

# ---- objects
ob_planefloat = bpy.data.objects.new('planeFloat', me_cube_001)
ob_float = bpy.data.objects.new('Float', me_cube_002)
ob_cube = bpy.data.objects.new('Cube', me_cube_013)
ob_cube_001 = bpy.data.objects.new('Cube.001', me_cube_011)
ob_plane_001 = bpy.data.objects.new('plane.001', me_cube_003)
ob_plane_002 = bpy.data.objects.new('plane.002', me_cube_012)
ob_plane_003 = bpy.data.objects.new('plane.003', me_cube_005)
ob_q = bpy.data.objects.new('q', me_cube_008)
ob_q_001 = bpy.data.objects.new('q.001', me_cube_009)
ob_seat = bpy.data.objects.new('seat', me_cube_007)
ob_upfencce = bpy.data.objects.new('upFencce', me_cube_006)
ob_plane_004 = bpy.data.objects.new('plane.004', me_cube_004)
ob_plane_005 = bpy.data.objects.new('plane.005', me_cube_010)
ob_plane_006 = bpy.data.objects.new('plane.006', me_cube_014)
ob_upfencce_001 = bpy.data.objects.new('upFencce.001', me_cube_015)
ob_upfencce_002 = bpy.data.objects.new('upFencce.002', me_cube_016)

# ---- transforms, parenting, visibility, modifiers, constraints
ob_planefloat.location = (-0.008742, 2.98e-08, 0.4489)
ob_planefloat.rotation_euler = (1.571, -0.0, 0.0)
ob_planefloat.scale = (0.04533, 0.9, 0.015)
ob_planefloat.lock_rotations_4d = False
ob_planefloat.empty_display_type = 'ARROWS'
ob_planefloat.lineart.crease_threshold = 0.0
ob_float.location = (-0.008742, 2.98e-08, 0.4192)
ob_float.rotation_euler = (1.571, -0.0, 0.0)
ob_float.scale = (0.412, 0.85, 0.015)
ob_cube.location = (-2.98e-08, -0.6153, 0.3534)
ob_cube.rotation_euler = (1.571, -0.0, 0.0)
ob_cube.scale = (1.92, 0.288, 0.192)
ob_cube_001.location = (-2.98e-08, -0.6153, 0.3534)
ob_cube_001.rotation_euler = (1.571, -0.0, 0.0)
ob_cube_001.scale = (1.92, 0.288, 0.192)
ob_plane_001.location = (-0.4751, -0.7904, 0.6254)
ob_plane_001.rotation_euler = (1.571, -0.0, 0.0)
ob_plane_001.scale = (0.0495, 0.2267, 0.01397)
ob_plane_001.lock_rotations_4d = False
ob_plane_001.empty_display_type = 'ARROWS'
ob_plane_001.lineart.crease_threshold = 0.0
ob_plane_002.location = (-0.4778, 2.235e-08, 0.7144)
ob_plane_002.rotation_euler = (1.571, -0.0, 0.0)
ob_plane_002.scale = (0.035, 0.9, 0.015)
ob_plane_002.lock_rotations_4d = False
ob_plane_002.empty_display_type = 'ARROWS'
ob_plane_002.lineart.crease_threshold = 0.0
ob_plane_003.location = (-2.98e-08, 0.8552, 0.7799)
ob_plane_003.rotation_euler = (1.571, -0.0, 0.0)
ob_plane_003.scale = (0.0325, 0.55, 0.015)
ob_plane_003.lock_rotations_4d = False
ob_plane_003.empty_display_type = 'ARROWS'
ob_plane_003.lineart.crease_threshold = 0.0
ob_q.location = (-0.008742, -0.407, 0.7461)
ob_q.rotation_euler = (1.571, -0.0, 0.0)
ob_q.scale = (0.07669, -0.5374, 0.015)
ob_q.lock_rotations_4d = False
ob_q.empty_display_type = 'ARROWS'
ob_q.lineart.crease_threshold = 0.0
ob_q_001.location = (-0.008742, -0.407, 0.5817)
ob_q_001.rotation_euler = (1.571, -0.0, 0.0)
ob_q_001.scale = (0.04271, -0.5089, 0.01379)
ob_q_001.lock_rotations_4d = False
ob_q_001.empty_display_type = 'ARROWS'
ob_q_001.lineart.crease_threshold = 0.0
ob_seat.location = (-0.008742, -0.407, 0.8303)
ob_seat.rotation_euler = (1.571, -0.0, 0.0)
ob_seat.scale = (0.0989, -0.5811, 0.015)
ob_seat.lock_rotations_4d = False
ob_seat.empty_display_type = 'ARROWS'
ob_seat.lineart.crease_threshold = 0.0
ob_upfencce.location = (-0.008742, 0.8563, 0.8303)
ob_upfencce.rotation_euler = (1.571, 0.0, 3.142)
ob_upfencce.scale = (0.0495, -0.5811, 0.015)
ob_upfencce.lock_rotations_4d = False
ob_upfencce.empty_display_type = 'ARROWS'
ob_upfencce.lineart.crease_threshold = 0.0
ob_plane_004.location = (-0.4751, -0.7904, 0.6254)
ob_plane_004.rotation_euler = (1.571, -0.0, 0.0)
ob_plane_004.scale = (0.0495, 0.2267, 0.01397)
ob_plane_004.lock_rotations_4d = False
ob_plane_004.empty_display_type = 'ARROWS'
ob_plane_004.lineart.crease_threshold = 0.0
ob_plane_005.location = (-0.4778, 2.235e-08, 0.7144)
ob_plane_005.rotation_euler = (1.571, -0.0, 0.0)
ob_plane_005.scale = (0.035, 0.9, 0.015)
ob_plane_005.lock_rotations_4d = False
ob_plane_005.empty_display_type = 'ARROWS'
ob_plane_005.lineart.crease_threshold = 0.0
ob_plane_006.location = (-2.98e-08, 0.8552, 0.7799)
ob_plane_006.rotation_euler = (1.571, -0.0, 0.0)
ob_plane_006.scale = (0.0325, 0.55, 0.015)
ob_plane_006.lock_rotations_4d = False
ob_plane_006.empty_display_type = 'ARROWS'
ob_plane_006.lineart.crease_threshold = 0.0
ob_upfencce_001.location = (-0.008742, 0.8563, 0.8303)
ob_upfencce_001.rotation_euler = (1.571, -0.0, 0.0)
ob_upfencce_001.scale = (0.0495, -0.5811, 0.015)
ob_upfencce_001.lock_rotations_4d = False
ob_upfencce_001.empty_display_type = 'ARROWS'
ob_upfencce_001.lineart.crease_threshold = 0.0
ob_upfencce_002.location = (-0.008742, 0.8563, 0.8303)
ob_upfencce_002.rotation_euler = (1.571, -0.0, 0.0)
ob_upfencce_002.scale = (0.0495, -0.5811, 0.015)
ob_upfencce_002.lock_rotations_4d = False
ob_upfencce_002.empty_display_type = 'ARROWS'
ob_upfencce_002.lineart.crease_threshold = 0.0

# ---- collection membership
scene.collection.objects.link(ob_planefloat)
scene.collection.objects.link(ob_float)
scene.collection.objects.link(ob_cube)
scene.collection.objects.link(ob_cube_001)
col_fance.objects.link(ob_plane_001)
col_fance.objects.link(ob_plane_002)
col_fance.objects.link(ob_plane_003)
col_fance.objects.link(ob_q)
col_fance.objects.link(ob_q_001)
col_fance.objects.link(ob_seat)
col_fance.objects.link(ob_upfencce)
col_fance.objects.link(ob_plane_004)
col_fance.objects.link(ob_plane_005)
col_fance.objects.link(ob_plane_006)
col_fance.objects.link(ob_upfencce_001)
col_fance.objects.link(ob_upfencce_002)

# ---- scene / render settings (as saved in the file)
scene.frame_start = 1; scene.frame_end = 250; scene.frame_set(1)
scene.render.engine = 'BLENDER_EEVEE_NEXT'
scene.cycles.sampling_pattern = 'TABULATED_SOBOL'
scene.cycles.use_light_tree = False
scene.view_settings.view_transform = 'Filmic'
bpy.context.view_layer.update()

# ---- added for rendering (the .blend has no active camera and no usable light): camera, sun
cam_auto = bpy.data.cameras.new('AutoCamera')
cam_auto.lens = 50.0
cam_auto.sensor_width = 36.0
cam_auto.clip_end = 1000.0
ob_auto_camera = bpy.data.objects.new('AutoCamera', cam_auto)
scene.collection.objects.link(ob_auto_camera)
ob_auto_camera.location = (2.08926, -2.50089, 2.2022)
ob_auto_camera.rotation_euler = (1.09748, -7.21219e-08, 0.694738)
scene.camera = ob_auto_camera
light_auto_sun = bpy.data.lights.new('AutoSun', 'SUN')
light_auto_sun.energy = 3.0
light_auto_sun.angle = 0.0523599
ob_auto_sun = bpy.data.objects.new('AutoSun', light_auto_sun)
scene.collection.objects.link(ob_auto_sun)
ob_auto_sun.rotation_euler = (0.872665, 0.174533, 0.523599)
bpy.context.view_layer.update()
